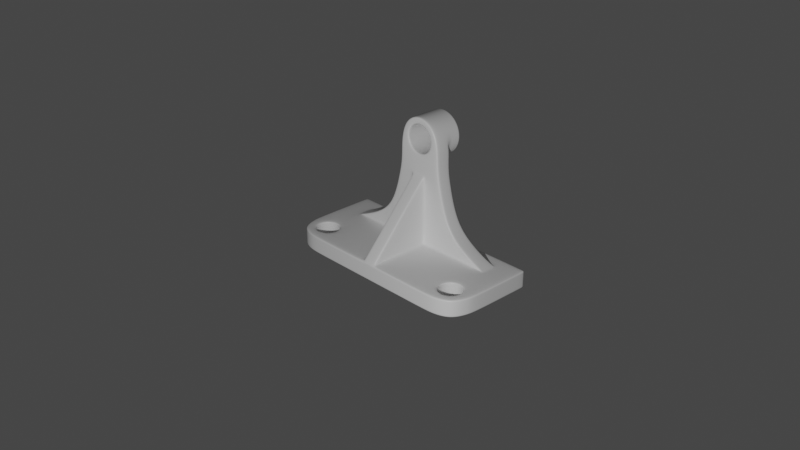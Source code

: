 # Source: metal-part-2.blend  (saved by Blender 2.83.21; exported with 4.5.12 LTS)
import bpy
from mathutils import Matrix  # noqa: F401  (used for matrix-valued properties, if any)

bpy.ops.wm.read_factory_settings(use_empty=True)
scene = bpy.context.scene
scene.name = 'Scene'

# ---- collections
col_collection = bpy.data.collections.new('Collection'); scene.collection.children.link(col_collection)
col_metal_part = bpy.data.collections.new('Metal Part'); scene.collection.children.link(col_metal_part)

# ---- materials (node trees are filled in below, after node groups)
mat_material = bpy.data.materials.new('Material')
mat_material.alpha_threshold = 0.0
mat_material.use_transparent_shadow = False
mat_material.line_color = (0.0, 0.0, 0.0, 1.0)

# ---- node groups
ng_auto_smooth = bpy.data.node_groups.new('Auto Smooth', 'GeometryNodeTree')
_s = ng_auto_smooth.interface.new_socket(name='Geometry', in_out='OUTPUT', socket_type='NodeSocketGeometry')
_s = ng_auto_smooth.interface.new_socket(name='Geometry', in_out='INPUT', socket_type='NodeSocketGeometry')
_s = ng_auto_smooth.interface.new_socket(name='Angle', in_out='INPUT', socket_type='NodeSocketFloat')
_s.subtype = 'ANGLE'
_s.min_value = 0.0
_s.max_value = 3.142
ng_auto_smooth.is_modifier = True
_N = ng_auto_smooth.nodes; _L = ng_auto_smooth.links
n0 = _N.new('NodeGroupOutput'); n0.name = 'Group Output'; n0.location = (480, -100)
n1 = _N.new('NodeGroupInput'); n1.name = 'Group Input'; n1.location = (-420, -300)
n2 = _N.new('NodeGroupInput'); n2.name = 'Group Input.001'; n2.location = (-60, -100)
n3 = _N.new('GeometryNodeSetShadeSmooth'); n3.name = 'Set Shade Smooth'; n3.location = (120, -100)
n3.domain = 'EDGE'
n4 = _N.new('GeometryNodeSetShadeSmooth'); n4.name = 'Set Shade Smooth.001'; n4.location = (300, -100)
n5 = _N.new('GeometryNodeInputMeshEdgeAngle'); n5.name = 'Edge Angle'; n5.location = (-420, -220)
n6 = _N.new('GeometryNodeInputEdgeSmooth'); n6.name = 'Is Edge Smooth'; n6.location = (-60, -160)
n7 = _N.new('GeometryNodeInputShadeSmooth'); n7.name = 'Is Face Smooth'; n7.location = (-240, -340)
n8 = _N.new('FunctionNodeBooleanMath'); n8.name = 'Boolean Math'; n8.location = (-60, -220)
n9 = _N.new('FunctionNodeCompare'); n9.name = 'Compare'; n9.location = (-240, -180)
n9.operation = 'LESS_EQUAL'
_L.new(n5.outputs[0], n9.inputs[0])
_L.new(n4.outputs[0], n0.inputs[0])
_L.new(n1.outputs[1], n9.inputs[1])
_L.new(n9.outputs[0], n8.inputs[0])
_L.new(n7.outputs[0], n8.inputs[1])
_L.new(n2.outputs[0], n3.inputs[0])
_L.new(n6.outputs[0], n3.inputs[1])
_L.new(n3.outputs[0], n4.inputs[0])
_L.new(n8.outputs[0], n3.inputs[2])
n0.is_active_output = True

# ---- material node trees
mat_material.use_nodes = True; mat_material.node_tree.nodes.clear()
_N = mat_material.node_tree.nodes; _L = mat_material.node_tree.links
n0 = _N.new('ShaderNodeOutputMaterial'); n0.name = 'Material Output'; n0.location = (300, 300)
n1 = _N.new('ShaderNodeBsdfPrincipled'); n1.name = 'Principled BSDF'; n1.location = (10, 300)
n1.distribution = 'GGX'
n1.subsurface_method = 'BURLEY'
n1.inputs[2].default_value = 0.4
n1.inputs[3].default_value = 1.45
n1.inputs[27].default_value = (0.0, 0.0, 0.0, 1.0)
n1.inputs[28].default_value = 1.0
_L.new(n1.outputs[0], n0.inputs[0])
n0.is_active_output = True

# ---- world
world_world = bpy.data.worlds.new('World'); scene.world = world_world
world_world.use_nodes = True; world_world.node_tree.nodes.clear()
_N = world_world.node_tree.nodes; _L = world_world.node_tree.links
n0 = _N.new('ShaderNodeOutputWorld'); n0.name = 'World Output'; n0.location = (300, 300)
n1 = _N.new('ShaderNodeBackground'); n1.name = 'Background'; n1.location = (10, 300)
n1.inputs[0].default_value = (0.05088, 0.05088, 0.05088, 1.0)
_L.new(n1.outputs[0], n0.inputs[0])
n0.is_active_output = True
world_world.color = (0.05088, 0.05088, 0.05088)
world_world.use_sun_shadow = False
world_world.sun_shadow_jitter_overblur = 0.0

# ---- cameras
cam_camera = bpy.data.cameras.new('Camera')
cam_camera.clip_end = 100.0
cam_camera.ortho_scale = 7.314

# ---- lights
light_light = bpy.data.lights.new('Light', 'POINT')
light_light.transmission_factor = 0.0
light_light.energy = 1000.0
light_light.shadow_soft_size = 0.1
light_light.shadow_maximum_resolution = 0.006
light_light.use_absolute_resolution = True

# ---- meshes
me_cube = bpy.data.meshes.new('Cube')
me_cube.from_pydata([(-2.39, 1.048, 0.4438), (-2.39, 1.048, -0.006271), (-1.897, 1.048, -0.006271), (-2.147, 1.048, -0.006271), (-2.387, 0.642, 0.4438), (-2.387, 0.642, -0.006271), (-1.901, 0.642, -0.006271), (-2.146, 0.642, -0.006271), (-1.242, 1.048, -0.006271), (-1.242, -0.6669, 0.4438), (-1.242, -0.4378, 0.4438), (-1.242, -0.2102, 0.4438), (-1.242, -0.6669, -0.006271), (-1.242, -0.4378, -0.006271), (-1.242, -0.2102, -0.006271), (-1.242, 0.642, -0.006271), (-0.1859, -0.7218, 0.5459), (-0.1858, -0.53, 0.6458), (-0.1859, 1.048, -0.006271), (-0.1859, 0.642, -0.006271), (-0.2018, -0.2316, -0.006271), (-0.425, 0.642, 2.713), (-0.1858, -0.192, 0.875), (-0.1859, 1.048, 1.366), (-2.72, 1.048, 0.4438), (-2.747, 1.048, 0.4173), (-2.747, 1.048, 0.02024), (-2.72, 1.048, -0.006271), (-2.72, -0.2031, 0.4438), (-2.747, -0.2039, 0.4173), (-1.913, -1.0, 0.4173), (-1.913, -0.9742, 0.4438), (-2.684, -0.4778, 0.4438), (-2.711, -0.4841, 0.4173), (-2.568, -0.8395, 0.4173), (-2.547, -0.8197, 0.4438), (-2.206, -0.9513, 0.4438), (-2.214, -0.9763, 0.4173), (-1.913, -0.9742, -0.006271), (-1.913, -1.0, 0.02024), (-2.747, -0.2039, 0.02024), (-2.72, -0.2031, -0.006271), (-2.214, -0.9763, 0.02024), (-2.206, -0.9513, -0.006271), (-2.568, -0.8395, 0.02024), (-2.547, -0.8197, -0.006271), (-2.711, -0.4841, 0.02024), (-2.684, -0.4778, -0.006271), (-2.477, -0.4288, 0.02024), (-2.506, -0.4357, -0.006271), (-2.506, -0.4357, 0.4438), (-2.477, -0.4288, 0.4173), (-2.402, -0.6855, -0.006271), (-2.379, -0.6641, 0.02024), (-2.379, -0.6641, 0.4173), (-2.402, -0.6855, 0.4438), (-2.144, -0.7616, 0.02024), (-2.153, -0.7891, -0.006271), (-2.153, -0.7891, 0.4438), (-2.144, -0.7616, 0.4173), (-2.397, -0.172, -0.006271), (-2.379, -0.1934, 0.02024), (-2.379, -0.1934, 0.4173), (-2.397, -0.172, 0.4438), (-1.889, -0.1731, -0.006271), (-1.909, -0.1934, 0.02024), (-1.909, -0.1934, 0.4173), (-1.889, -0.1731, 0.4438), (-2.144, -0.06726, -0.006271), (-2.144, -0.09596, 0.02024), (-2.144, -0.06726, 0.4438), (-2.144, -0.09596, 0.4173), (-1.811, -0.4288, 0.02024), (-1.782, -0.4292, -0.006271), (-1.782, -0.4292, 0.4438), (-1.811, -0.4288, 0.4173), (-1.886, -0.6786, -0.006271), (-1.909, -0.6641, 0.02024), (-1.909, -0.6641, 0.4173), (-1.886, -0.6786, 0.4438), (-1.894, 1.048, 0.4703), (-1.897, 1.074, 0.4438), (-2.125, 1.021, 0.4595), (-2.061, 1.048, 0.4703), (-2.173, 1.074, 0.4438), (-1.898, 0.642, 0.4703), (-1.901, 0.6155, 0.4438), (-2.747, 0.6419, 0.02024), (-2.72, 0.642, -0.006271), (-2.747, 0.6419, 0.4173), (-2.72, 0.642, 0.4438), (-2.125, 0.6685, 0.4597), (-2.172, 0.6154, 0.4438), (-2.062, 0.642, 0.4703), (-0.1859, -0.789, 0.6369), (-0.1594, -0.8067, 0.6569), (-1.242, -1.0, 0.4173), (-1.242, -0.9742, 0.4438), (-1.242, 0.6154, 0.4438), (-1.242, 0.642, 0.4703), (-1.242, 1.048, 0.4703), (-1.242, 1.074, 0.4438), (-1.242, -0.9742, -0.006271), (-1.242, -1.0, 0.02024), (-1.689, 0.6685, 0.6423), (-1.693, 0.642, 0.6028), (-1.687, 1.021, 0.6423), (-1.69, 1.048, 0.6029), (-0.9336, 0.642, 1.07), (-0.9637, 0.6685, 1.061), (-0.9325, 1.048, 1.072), (-0.9637, 1.021, 1.061), (-0.1859, 0.6154, 2.184), (-0.1594, 0.6241, 2.233), (-0.1935, 0.642, 2.28), (-0.2124, 0.642, 2.227), (-0.1859, 1.048, 2.227), (-0.1935, 1.048, 2.28), (-0.2124, 0.6154, 0.4438), (-0.1859, 0.6154, 0.4703), (-0.2124, 0.642, 0.4703), (-0.2124, -1.0, 0.4173), (-0.1594, -1.0, 0.4173), (-0.1594, -0.9822, 0.4635), (-0.1859, -0.9401, 0.4703), (-0.2124, -0.9741, 0.4438), (-0.1419, -0.4518, -0.006271), (-0.2029, -0.4558, -0.006271), (-0.6558, 1.048, 2.079), (-0.6881, 1.021, 2.084), (-0.6313, 1.021, 2.402), (-0.6036, 1.048, 2.402), (-0.4336, 0.642, 3.144), (-0.4049, 0.6685, 3.144), (-0.6036, 0.642, 2.402), (-0.6313, 0.6685, 2.402), (-0.6881, 0.6685, 2.084), (-0.6558, 0.642, 2.079), (-0.2124, -0.6703, -0.006271), (-0.1594, -0.6706, -0.006271), (-0.2123, -0.231, 0.4438), (-0.1857, -0.2292, 0.4703), (-0.2123, -0.4509, 0.4438), (-0.1858, -0.4616, 0.4703), (-0.1859, -0.6838, 0.4703), (-0.2124, -0.6703, 0.4438), (-0.1594, -1.0, 0.02024), (-0.2124, -1.0, 0.02024), (-0.2124, -0.9741, -0.006271), (-0.1594, -0.9735, -0.006271), (-0.1859, 1.074, 0.4438), (-0.1859, 1.048, 0.4703), (-0.2857, 0.6685, 3.43), (-0.306, 0.642, 3.45), (-0.2846, 0.6685, 2.855), (-0.3048, 0.642, 2.835), (-0.4064, 0.642, 3.55), (-0.4267, 0.6685, 3.57), (-0.6044, 0.6685, 3.143), (-0.5779, 0.642, 3.138), (-0.6044, 1.048, 3.143), (-0.5779, 1.048, 3.011), (-0.4267, 1.074, 3.57), (-0.425, 1.074, 2.713), (-0.4452, 1.048, 2.693), (-0.5757, 1.454, 3.143), (-0.6044, 1.427, 3.143), (-0.4064, 1.454, 3.55), (-0.4267, 1.427, 3.57), (-0.4048, 1.454, 2.734), (-0.425, 1.427, 2.713), (-0.4049, 1.427, 3.144), (-0.4336, 1.454, 3.144), (-0.306, 1.454, 3.45), (-0.2857, 1.427, 3.43), (-0.2846, 1.427, 2.855), (-0.3048, 1.454, 2.835), (-0.6111, 0.6685, 2.673), (-0.5843, 0.642, 2.673), (-0.6111, 1.021, 2.673), (-0.5843, 1.048, 2.673), (-0.2124, 0.642, 1.391), (-0.1859, 0.6154, 1.375), (-0.1594, -0.6161, 0.8668), (-0.1859, -0.6054, 0.8392), (-0.1594, -0.1451, 1.386), (-0.1859, -0.1491, 1.342), (-2.39, 1.435, 0.02024), (-2.39, 1.409, -0.006271), (-2.72, 1.409, -0.006271), (-2.747, 1.409, 0.02024), (-2.72, 1.435, 0.02024), (-2.72, 1.409, 0.4438), (-2.72, 1.435, 0.4173), (-2.747, 1.409, 0.4173), (-0.1859, 1.435, 0.4173), (-0.1859, 1.409, 0.4438), (-2.39, 1.435, 0.4173), (-2.39, 1.409, 0.4438), (-2.147, 1.409, 0.4438), (-2.147, 1.435, 0.4173), (-1.897, 1.409, 0.4438), (-1.897, 1.435, 0.4173), (-2.147, 1.435, 0.02024), (-2.147, 1.409, -0.006271), (-1.242, 1.435, 0.02024), (-1.242, 1.409, -0.006271), (-1.897, 1.409, -0.006271), (-1.897, 1.435, 0.02024), (-0.1859, 1.435, 0.02024), (-0.1859, 1.409, -0.006271), (-1.242, 1.409, 0.4438), (-1.242, 1.435, 0.4173), (-0.425, 1.382, 2.713), (-0.6044, 1.379, 3.143), (-0.4267, 1.382, 3.57), (-0.4049, 0.7333, 3.144), (-0.4049, 1.362, 3.144), (-0.2846, 1.362, 2.855), (-0.2846, 0.7333, 2.855), (-0.2857, 1.362, 3.43), (-0.2857, 0.7333, 3.43), (-2.477, -0.4288, 0.367), (-2.477, -0.4288, 0.07058), (-2.379, -0.1934, 0.367), (-2.379, -0.1934, 0.07058), (-2.379, -0.6641, 0.07058), (-2.379, -0.6641, 0.367), (-2.144, -0.7616, 0.367), (-2.144, -0.7616, 0.07058), (-1.909, -0.6641, 0.07058), (-1.909, -0.6641, 0.367), (-2.144, -0.09596, 0.07058), (-2.144, -0.09596, 0.367), (-1.909, -0.1934, 0.367), (-1.909, -0.1934, 0.07058), (-1.811, -0.4288, 0.367), (-1.811, -0.4288, 0.07058), (-0.2124, -1.0, 0.3777), (-0.2124, -1.0, 0.05989), (-0.1594, -1.0, 0.05989), (-0.1594, -1.0, 0.3777), (-2.72, 1.435, 0.3777), (-2.72, 1.435, 0.05989), (-2.747, 1.409, 0.3777), (-2.747, 1.409, 0.05989), (-2.747, 1.048, 0.05989), (-2.747, 1.048, 0.3777), (-2.747, 0.6419, 0.05989), (-2.747, 0.6419, 0.3777), (-2.711, -0.4841, 0.05989), (-2.711, -0.4841, 0.3777), (-2.747, -0.2039, 0.05989), (-2.747, -0.2039, 0.3777), (-1.913, -1.0, 0.3777), (-1.913, -1.0, 0.05989), (-2.214, -0.9763, 0.05989), (-2.214, -0.9763, 0.3777), (-1.242, -1.0, 0.3777), (-1.242, -1.0, 0.05989), (-2.568, -0.8395, 0.05989), (-2.568, -0.8395, 0.3777), (-2.39, 1.435, 0.3777), (-2.39, 1.435, 0.05989), (-2.147, 1.435, 0.3777), (-2.147, 1.435, 0.05989), (-0.1859, 1.435, 0.05989), (-0.1859, 1.435, 0.3777), (-1.242, 1.435, 0.3777), (-1.242, 1.435, 0.05989), (-1.897, 1.435, 0.05989), (-1.897, 1.435, 0.3777), (-0.6044, 1.218, 3.143), (-0.425, 1.233, 2.713), (-0.4267, 1.233, 3.57), (2.39, 1.048, 0.4438), (2.39, 1.048, -0.006271), (1.897, 1.048, -0.006271), (2.147, 1.048, -0.006271), (2.387, 0.642, 0.4438), (2.387, 0.642, -0.006271), (1.901, 0.642, -0.006271), (2.146, 0.642, -0.006271), (1.242, 1.048, -0.006271), (1.242, -0.6669, 0.4438), (1.242, -0.4378, 0.4438), (1.242, -0.2102, 0.4438), (1.242, -0.6669, -0.006271), (1.242, -0.4378, -0.006271), (1.242, -0.2102, -0.006271), (1.242, 0.642, -0.006271), (0.1859, -0.7218, 0.5459), (0.1858, -0.53, 0.6458), (0.1859, 1.048, -0.006271), (0.1859, 0.642, -0.006271), (0.2018, -0.2316, -0.006271), (0.0, 1.048, -0.006271), (0.0, -0.2332, -0.006271), (0.0, -0.672, -0.006271), (0.0, 0.6419, -0.006271), (0.0, 0.6419, 2.541), (0.425, 0.642, 2.713), (0.1858, -0.192, 0.875), (0.0, -0.6161, 0.8668), (0.0, -0.1451, 1.386), (0.0, -0.8228, 0.6391), (0.0, 1.048, 1.358), (0.1859, 1.048, 1.366), (2.72, 1.048, 0.4438), (2.747, 1.048, 0.4173), (2.747, 1.048, 0.02024), (2.72, 1.048, -0.006271), (2.72, -0.2031, 0.4438), (2.747, -0.2039, 0.4173), (1.913, -1.0, 0.4173), (1.913, -0.9742, 0.4438), (2.684, -0.4778, 0.4438), (2.711, -0.4841, 0.4173), (2.568, -0.8395, 0.4173), (2.547, -0.8197, 0.4438), (2.206, -0.9513, 0.4438), (2.214, -0.9763, 0.4173), (1.913, -0.9742, -0.006271), (1.913, -1.0, 0.02024), (2.747, -0.2039, 0.02024), (2.72, -0.2031, -0.006271), (2.214, -0.9763, 0.02024), (2.206, -0.9513, -0.006271), (2.568, -0.8395, 0.02024), (2.547, -0.8197, -0.006271), (2.711, -0.4841, 0.02024), (2.684, -0.4778, -0.006271), (2.477, -0.4288, 0.02024), (2.506, -0.4357, -0.006271), (2.506, -0.4357, 0.4438), (2.477, -0.4288, 0.4173), (2.402, -0.6855, -0.006271), (2.379, -0.6641, 0.02024), (2.379, -0.6641, 0.4173), (2.402, -0.6855, 0.4438), (2.144, -0.7616, 0.02024), (2.153, -0.7891, -0.006271), (2.153, -0.7891, 0.4438), (2.144, -0.7616, 0.4173), (2.397, -0.172, -0.006271), (2.379, -0.1934, 0.02024), (2.379, -0.1934, 0.4173), (2.397, -0.172, 0.4438), (1.889, -0.1731, -0.006271), (1.909, -0.1934, 0.02024), (1.909, -0.1934, 0.4173), (1.889, -0.1731, 0.4438), (2.144, -0.06726, -0.006271), (2.144, -0.09596, 0.02024), (2.144, -0.06726, 0.4438), (2.144, -0.09596, 0.4173), (1.811, -0.4288, 0.02024), (1.782, -0.4292, -0.006271), (1.782, -0.4292, 0.4438), (1.811, -0.4288, 0.4173), (1.886, -0.6786, -0.006271), (1.909, -0.6641, 0.02024), (1.909, -0.6641, 0.4173), (1.886, -0.6786, 0.4438), (1.894, 1.048, 0.4703), (1.897, 1.074, 0.4438), (2.125, 1.021, 0.4595), (2.061, 1.048, 0.4703), (2.173, 1.074, 0.4438), (1.898, 0.642, 0.4703), (1.901, 0.6155, 0.4438), (2.747, 0.6419, 0.02024), (2.72, 0.642, -0.006271), (2.747, 0.6419, 0.4173), (2.72, 0.642, 0.4438), (2.125, 0.6685, 0.4597), (2.172, 0.6154, 0.4438), (2.062, 0.642, 0.4703), (0.1859, -0.789, 0.6369), (0.1594, -0.8067, 0.6569), (1.242, -1.0, 0.4173), (1.242, -0.9742, 0.4438), (1.242, 0.6154, 0.4438), (1.242, 0.642, 0.4703), (1.242, 1.048, 0.4703), (1.242, 1.074, 0.4438), (1.242, -0.9742, -0.006271), (1.242, -1.0, 0.02024), (1.689, 0.6685, 0.6423), (1.693, 0.642, 0.6028), (1.687, 1.021, 0.6423), (1.69, 1.048, 0.6029), (0.9336, 0.642, 1.07), (0.9637, 0.6685, 1.061), (0.9325, 1.048, 1.072), (0.9637, 1.021, 1.061), (0.1859, 0.6154, 2.184), (0.1594, 0.6241, 2.233), (0.1935, 0.642, 2.28), (0.2124, 0.642, 2.227), (0.1859, 1.048, 2.227), (0.1935, 1.048, 2.28), (0.2124, 0.6154, 0.4438), (0.1859, 0.6154, 0.4703), (0.2124, 0.642, 0.4703), (0.2124, -1.0, 0.4173), (0.1594, -1.0, 0.4173), (0.1594, -0.9822, 0.4635), (0.1859, -0.9401, 0.4703), (0.2124, -0.9741, 0.4438), (0.1419, -0.4518, -0.006271), (0.2029, -0.4558, -0.006271), (0.6558, 1.048, 2.079), (0.6881, 1.021, 2.084), (0.6313, 1.021, 2.402), (0.6036, 1.048, 2.402), (0.4336, 0.642, 3.144), (0.4049, 0.6685, 3.144), (0.6036, 0.642, 2.402), (0.6313, 0.6685, 2.402), (0.6881, 0.6685, 2.084), (0.6558, 0.642, 2.079), (0.2124, -0.6703, -0.006271), (0.1594, -0.6706, -0.006271), (0.2123, -0.231, 0.4438), (0.1857, -0.2292, 0.4703), (0.2123, -0.4509, 0.4438), (0.1858, -0.4616, 0.4703), (0.1859, -0.6838, 0.4703), (0.2124, -0.6703, 0.4438), (0.1594, -1.0, 0.02024), (0.2124, -1.0, 0.02024), (0.2124, -0.9741, -0.006271), (0.1594, -0.9735, -0.006271), (0.1859, 1.074, 0.4438), (0.1859, 1.048, 0.4703), (0.2857, 0.6685, 3.43), (0.306, 0.642, 3.45), (0.2846, 0.6685, 2.855), (0.3048, 0.642, 2.835), (0.0, 0.6419, 3.578), (0.0, 0.6685, 3.55), (0.0, -0.9822, 0.4635), (0.0, -1.0, 0.4173), (0.0, -1.0, 0.02024), (0.0, -0.9735, -0.006271), (0.0, 1.074, 0.4438), (0.0, 1.048, 0.4703), (0.0, 1.048, 2.227), (0.0, 1.048, 2.28), (0.0, 0.6419, 2.28), (0.0, 0.6241, 2.233), (0.4064, 0.642, 3.55), (0.4267, 0.6685, 3.57), (0.6044, 0.6685, 3.143), (0.5779, 0.642, 3.138), (0.6044, 1.048, 3.143), (0.5779, 1.048, 3.011), (0.4267, 1.074, 3.57), (0.0, 0.6685, 3.749), (0.0, 0.6419, 3.72), (0.0, 1.074, 3.749), (0.0, 0.6685, 2.74), (0.0, 0.6419, 2.711), (0.425, 1.074, 2.713), (0.4452, 1.048, 2.693), (0.0, 1.048, 2.513), (0.0, 1.074, 2.541), (0.5757, 1.454, 3.143), (0.6044, 1.427, 3.143), (0.4064, 1.454, 3.55), (0.4267, 1.427, 3.57), (0.0, 1.454, 3.72), (0.0, 1.427, 3.749), (0.4048, 1.454, 2.734), (0.425, 1.427, 2.713), (0.0, 1.427, 2.541), (0.0, 1.454, 2.57), (0.4049, 1.427, 3.144), (0.4336, 1.454, 3.144), (0.306, 1.454, 3.45), (0.2857, 1.427, 3.43), (0.0, 1.427, 3.55), (0.0, 1.454, 3.578), (0.2846, 1.427, 2.855), (0.3048, 1.454, 2.835), (0.0, 1.454, 2.711), (0.0, 1.427, 2.74), (0.6111, 0.6685, 2.673), (0.5843, 0.642, 2.673), (0.6111, 1.021, 2.673), (0.5843, 1.048, 2.673), (0.2124, 0.642, 1.391), (0.1859, 0.6154, 1.375), (0.1594, -0.6161, 0.8668), (0.1859, -0.6054, 0.8392), (0.1594, -0.1451, 1.386), (0.1859, -0.1491, 1.342), (2.39, 1.435, 0.02024), (2.39, 1.409, -0.006271), (2.72, 1.409, -0.006271), (2.747, 1.409, 0.02024), (2.72, 1.435, 0.02024), (2.72, 1.409, 0.4438), (2.72, 1.435, 0.4173), (2.747, 1.409, 0.4173), (0.1859, 1.435, 0.4173), (0.1859, 1.409, 0.4438), (0.0, 1.435, 0.4173), (0.0, 1.409, 0.4438), (0.0, 1.409, -0.006271), (0.0, 1.435, 0.02024), (2.39, 1.435, 0.4173), (2.39, 1.409, 0.4438), (2.147, 1.409, 0.4438), (2.147, 1.435, 0.4173), (1.897, 1.409, 0.4438), (1.897, 1.435, 0.4173), (2.147, 1.435, 0.02024), (2.147, 1.409, -0.006271), (1.242, 1.435, 0.02024), (1.242, 1.409, -0.006271), (1.897, 1.409, -0.006271), (1.897, 1.435, 0.02024), (0.1859, 1.435, 0.02024), (0.1859, 1.409, -0.006271), (1.242, 1.409, 0.4438), (1.242, 1.435, 0.4173), (0.0, 1.382, 2.541), (0.425, 1.382, 2.713), (0.6044, 1.379, 3.143), (0.0, 1.382, 3.749), (0.4267, 1.382, 3.57), (0.4049, 0.7333, 3.144), (0.4049, 1.362, 3.144), (0.2846, 1.362, 2.855), (0.2846, 0.7333, 2.855), (0.2857, 1.362, 3.43), (0.2857, 0.7333, 3.43), (0.0, 0.7333, 3.55), (0.0, 1.362, 3.55), (0.0, 1.362, 2.74), (0.0, 0.7333, 2.74), (2.477, -0.4288, 0.367), (2.477, -0.4288, 0.07058), (2.379, -0.1934, 0.367), (2.379, -0.1934, 0.07058), (2.379, -0.6641, 0.07058), (2.379, -0.6641, 0.367), (2.144, -0.7616, 0.367), (2.144, -0.7616, 0.07058), (1.909, -0.6641, 0.07058), (1.909, -0.6641, 0.367), (2.144, -0.09596, 0.07058), (2.144, -0.09596, 0.367), (1.909, -0.1934, 0.367), (1.909, -0.1934, 0.07058), (1.811, -0.4288, 0.367), (1.811, -0.4288, 0.07058), (0.2124, -1.0, 0.3777), (0.2124, -1.0, 0.05989), (0.1594, -1.0, 0.05989), (0.1594, -1.0, 0.3777), (2.72, 1.435, 0.3777), (2.72, 1.435, 0.05989), (2.747, 1.409, 0.3777), (2.747, 1.409, 0.05989), (2.747, 1.048, 0.05989), (2.747, 1.048, 0.3777), (2.747, 0.6419, 0.05989), (2.747, 0.6419, 0.3777), (2.711, -0.4841, 0.05989), (2.711, -0.4841, 0.3777), (2.747, -0.2039, 0.05989), (2.747, -0.2039, 0.3777), (1.913, -1.0, 0.3777), (1.913, -1.0, 0.05989), (2.214, -0.9763, 0.05989), (2.214, -0.9763, 0.3777), (1.242, -1.0, 0.3777), (1.242, -1.0, 0.05989), (2.568, -0.8395, 0.05989), (2.568, -0.8395, 0.3777), (0.0, -1.0, 0.3777), (0.0, -1.0, 0.05989), (2.39, 1.435, 0.3777), (2.39, 1.435, 0.05989), (2.147, 1.435, 0.3777), (2.147, 1.435, 0.05989), (0.1859, 1.435, 0.05989), (0.1859, 1.435, 0.3777), (0.0, 1.435, 0.05989), (0.0, 1.435, 0.3777), (1.242, 1.435, 0.3777), (1.242, 1.435, 0.05989), (1.897, 1.435, 0.05989), (1.897, 1.435, 0.3777), (0.6044, 1.218, 3.143), (0.425, 1.233, 2.713), (0.0, 1.233, 3.749), (0.0, 1.233, 2.541), (0.4267, 1.233, 3.57)], [], [(5, 60, 41, 88), (103, 259, 255, 39), (35, 55, 50, 32), (18, 8, 206, 210), (9, 79, 31, 97), (262, 197, 200, 264), (222, 224, 62, 51), (4, 0, 24, 90), (43, 57, 76, 38), (0, 84, 199, 198), (63, 4, 90, 28), (70, 92, 4, 63), (64, 6, 15, 14), (69, 65, 235, 232), (10, 74, 79, 9), (7, 68, 60, 5), (72, 77, 230, 237), (258, 96, 30, 254), (36, 58, 55, 35), (224, 233, 71, 62), (47, 49, 52, 45), (39, 255, 256, 42), (24, 0, 198, 192), (38, 76, 12, 102), (45, 52, 57, 43), (95, 305, 303, 183), (77, 56, 229, 230), (212, 195, 267, 268), (19, 18, 296, 299), (61, 69, 232, 225), (81, 101, 211, 201), (31, 79, 58, 36), (80, 83, 107), (442, 305, 95, 123), (143, 17, 22, 141), (14, 20, 127, 13), (3, 7, 5, 1), (20, 19, 299, 297), (2, 6, 7, 3), (67, 11, 98, 86), (44, 260, 250, 46), (40, 252, 248, 87), (6, 64, 68, 7), (63, 28, 32, 50), (13, 127, 138, 12), (100, 110, 23, 151), (130, 135, 177, 179), (104, 109, 111, 106), (11, 140, 118, 98), (124, 94, 16, 144), (10, 9, 145, 142), (144, 16, 17, 143), (15, 19, 20, 14), (99, 120, 181, 108), (18, 19, 15, 8), (583, 443, 122, 241), (1, 27, 189, 188), (76, 73, 13, 12), (6, 2, 8, 15), (93, 85, 105), (41, 60, 49, 47), (233, 234, 66, 71), (67, 86, 92, 70), (74, 10, 11, 67), (73, 64, 14, 13), (3, 1, 188, 204), (23, 110, 128, 116), (108, 181, 115, 137), (104, 106, 82, 91), (187, 263, 265, 203), (84, 81, 201, 199), (126, 127, 20, 297), (92, 84, 0, 4), (213, 214, 166, 170), (117, 131, 180, 164), (178, 21, 159), (214, 215, 168, 166), (306, 23, 116, 448), (185, 304, 451, 113), (179, 177, 158, 160), (541, 487, 175, 218), (462, 542, 219, 154), (483, 173, 167, 472), (176, 486, 477, 169), (172, 176, 169, 165), (162, 157, 459, 461), (149, 139, 298, 445), (173, 172, 165, 167), (215, 531, 473, 168), (463, 155, 21, 300), (155, 132, 159, 21), (132, 153, 156, 159), (153, 440, 460, 156), (141, 22, 182, 119), (114, 450, 300, 21), (599, 274, 162, 461), (164, 180, 161), (183, 303, 304, 185), (528, 213, 170, 476), (16, 94, 184, 17), (134, 114, 21, 178), (150, 446, 509, 196), (22, 17, 184, 186), (10, 142, 140, 11), (109, 136, 129, 111), (444, 584, 240, 146), (9, 97, 125, 145), (186, 112, 182, 22), (101, 150, 196, 211), (449, 117, 164, 466), (209, 266, 591, 511), (269, 266, 209, 205), (193, 242, 244, 194), (208, 270, 269, 205), (2, 3, 204, 207), (296, 18, 210, 510), (1, 5, 88, 27), (100, 80, 107, 110), (87, 248, 246, 26), (447, 151, 23, 306), (85, 99, 108, 105), (8, 2, 207, 206), (12, 138, 148, 102), (82, 83, 84), (91, 92, 93), (112, 113, 114, 115), (118, 119, 120), (121, 122, 123, 124, 125), (128, 129, 130, 131), (134, 135, 136, 137), (146, 147, 148, 149), (162, 160, 158, 157), (189, 190, 191), (192, 193, 194), (151, 447, 446, 150), (43, 38, 39, 42), (31, 36, 37, 30), (45, 43, 42, 44), (47, 45, 44, 46), (35, 32, 33, 34), (41, 47, 46, 40), (32, 28, 29, 33), (88, 41, 40, 87), (90, 24, 25, 89), (149, 445, 444, 146), (97, 31, 30, 96), (61, 48, 49, 60), (55, 58, 59, 54), (53, 56, 57, 52), (69, 61, 60, 68), (63, 50, 51, 62), (65, 69, 68, 64), (67, 70, 71, 66), (48, 53, 52, 49), (77, 72, 73, 76), (79, 74, 75, 78), (56, 77, 76, 57), (58, 79, 78, 59), (70, 63, 62, 71), (72, 65, 64, 73), (74, 67, 66, 75), (91, 82, 84, 92), (83, 80, 81, 84), (36, 35, 34, 37), (50, 55, 54, 51), (194, 25, 24, 192), (27, 88, 87, 26), (28, 90, 89, 29), (99, 85, 86, 98), (85, 93, 92, 86), (182, 112, 115, 181), (125, 97, 96, 121), (120, 99, 98, 118), (80, 100, 101, 81), (38, 102, 103, 39), (117, 449, 448, 116), (82, 106, 107, 83), (109, 104, 105, 108), (104, 91, 93, 105), (111, 129, 128, 110), (114, 134, 137, 115), (135, 130, 129, 136), (136, 109, 108, 137), (106, 111, 110, 107), (184, 94, 95, 183), (100, 151, 150, 101), (102, 148, 147, 103), (119, 182, 181, 120), (145, 125, 124, 144), (168, 473, 472, 167), (157, 158, 159, 156), (178, 159, 158, 177), (139, 149, 148, 138), (141, 119, 118, 140), (126, 139, 138, 127), (459, 157, 156, 460), (143, 141, 140, 142), (450, 114, 113, 451), (131, 117, 116, 128), (142, 145, 144, 143), (442, 123, 122, 443), (121, 96, 258, 238), (180, 131, 130, 179), (166, 168, 167, 165), (160, 163, 164, 161), (163, 467, 466, 164), (153, 132, 133, 152), (440, 153, 152, 441), (155, 463, 462, 154), (132, 155, 154, 133), (165, 169, 170, 166), (169, 477, 476, 170), (172, 173, 174, 171), (173, 483, 482, 174), (171, 175, 176, 172), (175, 487, 486, 176), (134, 178, 177, 135), (161, 180, 179, 160), (94, 124, 123, 95), (186, 184, 183, 185), (112, 186, 185, 113), (188, 189, 191, 187), (242, 193, 197, 262), (196, 509, 508, 195), (198, 199, 200, 197), (192, 198, 197, 193), (199, 201, 202, 200), (204, 188, 187, 203), (206, 207, 208, 205), (207, 204, 203, 208), (210, 206, 205, 209), (201, 211, 212, 202), (211, 196, 195, 212), (510, 210, 209, 511), (26, 190, 189, 27), (26, 246, 245, 190), (133, 216, 221, 152), (274, 215, 214, 272), (272, 214, 213, 273), (218, 175, 171, 217), (220, 174, 482, 540), (152, 221, 539, 441), (217, 171, 174, 220), (217, 220, 221, 216), (220, 540, 539, 221), (541, 218, 219, 542), (218, 217, 216, 219), (154, 219, 216, 133), (236, 231, 78, 75), (56, 53, 226, 229), (234, 236, 75, 66), (228, 227, 54, 59), (227, 222, 51, 54), (231, 228, 59, 78), (65, 72, 237, 235), (48, 61, 225, 223), (231, 236, 237, 230), (233, 224, 225, 232), (236, 234, 235, 237), (227, 228, 229, 226), (224, 222, 223, 225), (228, 231, 230, 229), (234, 233, 232, 235), (222, 227, 226, 223), (53, 48, 223, 226), (126, 297, 298, 139), (249, 89, 25, 247), (247, 25, 194, 244), (239, 259, 103, 147), (253, 29, 89, 249), (243, 191, 190, 245), (271, 202, 212, 268), (267, 195, 508, 592), (191, 243, 263, 187), (203, 265, 270, 208), (121, 238, 241, 122), (251, 33, 29, 253), (261, 34, 33, 251), (264, 200, 202, 271), (42, 256, 260, 44), (46, 250, 252, 40), (257, 37, 34, 261), (254, 30, 37, 257), (247, 244, 245, 246), (243, 245, 244, 242), (239, 240, 241, 238), (249, 247, 246, 248), (271, 268, 269, 270), (242, 262, 263, 243), (267, 592, 591, 266), (266, 269, 268, 267), (583, 241, 240, 584), (262, 264, 265, 263), (259, 239, 238, 258), (253, 249, 248, 252), (251, 253, 252, 250), (264, 271, 270, 265), (258, 254, 255, 259), (261, 251, 250, 260), (257, 261, 260, 256), (254, 257, 256, 255), (239, 147, 146, 240), (600, 273, 213, 528), (467, 163, 273, 600), (160, 272, 273, 163), (162, 274, 272, 160), (531, 215, 274, 599), (280, 372, 325, 344), (387, 323, 576, 580), (319, 316, 334, 339), (293, 525, 521, 283), (284, 381, 315, 363), (585, 587, 515, 512), (543, 335, 346, 545), (279, 374, 308, 275), (327, 322, 360, 341), (275, 513, 514, 368), (347, 312, 374, 279), (354, 347, 279, 376), (348, 289, 290, 281), (353, 553, 556, 349), (285, 284, 363, 358), (282, 280, 344, 352), (356, 558, 551, 361), (579, 575, 314, 380), (320, 319, 339, 342), (545, 346, 355, 554), (331, 329, 336, 333), (323, 326, 577, 576), (308, 503, 513, 275), (322, 386, 287, 360), (329, 327, 341, 336), (379, 494, 303, 305), (361, 551, 550, 340), (527, 593, 590, 506), (294, 299, 296, 293), (345, 546, 553, 353), (365, 516, 526, 385), (315, 320, 342, 363), (364, 391, 367), (442, 407, 379, 305), (427, 425, 302, 292), (289, 288, 411, 295), (278, 276, 280, 282), (295, 297, 299, 294), (277, 278, 282, 281), (351, 370, 382, 286), (328, 330, 571, 581), (324, 371, 569, 573), (281, 282, 352, 348), (347, 334, 316, 312), (288, 287, 422, 411), (384, 435, 307, 394), (414, 490, 488, 419), (388, 390, 395, 393), (286, 382, 402, 424), (408, 428, 291, 378), (285, 426, 429, 284), (428, 427, 292, 291), (290, 289, 295, 294), (383, 392, 492, 404), (293, 283, 290, 294), (583, 562, 406, 443), (276, 499, 500, 311), (360, 287, 288, 357), (281, 290, 283, 277), (377, 389, 369), (325, 331, 333, 344), (554, 355, 350, 555), (351, 354, 376, 370), (358, 351, 286, 285), (357, 288, 289, 348), (278, 519, 499, 276), (307, 400, 412, 394), (392, 421, 399, 492), (388, 375, 366, 390), (498, 518, 588, 586), (368, 514, 516, 365), (410, 297, 295, 411), (376, 279, 275, 368), (529, 475, 469, 530), (401, 465, 491, 415), (489, 455, 301), (530, 469, 471, 532), (306, 448, 400, 307), (496, 397, 451, 304), (490, 456, 454, 488), (541, 535, 484, 487), (462, 438, 536, 542), (483, 472, 470, 480), (485, 474, 477, 486), (479, 468, 474, 485), (458, 461, 459, 453), (433, 445, 298, 423), (480, 470, 468, 479), (532, 471, 473, 531), (463, 300, 301, 439), (439, 301, 455, 416), (416, 455, 452, 437), (437, 452, 460, 440), (425, 403, 493, 302), (398, 301, 300, 450), (599, 461, 458, 601), (465, 457, 491), (494, 496, 304, 303), (528, 476, 475, 529), (291, 292, 495, 378), (418, 489, 301, 398), (434, 507, 509, 446), (302, 497, 495, 292), (285, 286, 424, 426), (393, 395, 413, 420), (444, 430, 561, 584), (284, 429, 409, 381), (497, 302, 493, 396), (385, 526, 507, 434), (449, 466, 465, 401), (524, 511, 591, 589), (594, 520, 524, 589), (504, 505, 565, 563), (523, 520, 594, 595), (277, 522, 519, 278), (296, 510, 525, 293), (276, 311, 372, 280), (384, 394, 391, 364), (371, 310, 567, 569), (447, 306, 307, 435), (369, 389, 392, 383), (283, 521, 522, 277), (287, 386, 432, 422), (366, 368, 367), (375, 377, 376), (396, 399, 398, 397), (402, 404, 403), (405, 409, 408, 407, 406), (412, 415, 414, 413), (418, 421, 420, 419), (430, 433, 432, 431), (458, 453, 454, 456), (500, 502, 501), (503, 505, 504), (435, 434, 446, 447), (327, 326, 323, 322), (315, 314, 321, 320), (329, 328, 326, 327), (331, 330, 328, 329), (319, 318, 317, 316), (325, 324, 330, 331), (316, 317, 313, 312), (372, 371, 324, 325), (374, 373, 309, 308), (433, 430, 444, 445), (381, 380, 314, 315), (345, 344, 333, 332), (339, 338, 343, 342), (337, 336, 341, 340), (353, 352, 344, 345), (347, 346, 335, 334), (349, 348, 352, 353), (351, 350, 355, 354), (332, 333, 336, 337), (361, 360, 357, 356), (363, 362, 359, 358), (340, 341, 360, 361), (342, 343, 362, 363), (354, 355, 346, 347), (356, 357, 348, 349), (358, 359, 350, 351), (375, 376, 368, 366), (367, 368, 365, 364), (320, 321, 318, 319), (334, 335, 338, 339), (505, 503, 308, 309), (311, 310, 371, 372), (312, 313, 373, 374), (383, 382, 370, 369), (369, 370, 376, 377), (493, 492, 399, 396), (409, 405, 380, 381), (404, 402, 382, 383), (364, 365, 385, 384), (322, 323, 387, 386), (401, 400, 448, 449), (366, 367, 391, 390), (393, 392, 389, 388), (388, 389, 377, 375), (395, 394, 412, 413), (398, 399, 421, 418), (419, 420, 413, 414), (420, 421, 392, 393), (390, 391, 394, 395), (495, 494, 379, 378), (384, 385, 434, 435), (386, 387, 431, 432), (403, 404, 492, 493), (429, 428, 408, 409), (471, 470, 472, 473), (453, 452, 455, 454), (489, 488, 454, 455), (423, 422, 432, 433), (425, 424, 402, 403), (410, 411, 422, 423), (459, 460, 452, 453), (427, 426, 424, 425), (450, 451, 397, 398), (415, 412, 400, 401), (426, 427, 428, 429), (442, 443, 406, 407), (405, 559, 579, 380), (491, 490, 414, 415), (469, 468, 470, 471), (456, 457, 465, 464), (464, 465, 466, 467), (437, 436, 417, 416), (440, 441, 436, 437), (439, 438, 462, 463), (416, 417, 438, 439), (468, 469, 475, 474), (474, 475, 476, 477), (479, 478, 481, 480), (480, 481, 482, 483), (478, 479, 485, 484), (484, 485, 486, 487), (418, 419, 488, 489), (457, 456, 490, 491), (378, 379, 407, 408), (497, 496, 494, 495), (396, 397, 496, 497), (499, 498, 502, 500), (563, 585, 512, 504), (507, 506, 508, 509), (513, 512, 515, 514), (503, 504, 512, 513), (514, 515, 517, 516), (519, 518, 498, 499), (521, 520, 523, 522), (522, 523, 518, 519), (525, 524, 520, 521), (516, 517, 527, 526), (526, 527, 506, 507), (510, 511, 524, 525), (310, 311, 500, 501), (310, 501, 566, 567), (417, 436, 538, 533), (601, 597, 530, 532), (597, 598, 529, 530), (535, 534, 478, 484), (537, 540, 482, 481), (436, 441, 539, 538), (534, 537, 481, 478), (534, 533, 538, 537), (537, 538, 539, 540), (541, 542, 536, 535), (535, 536, 533, 534), (438, 417, 533, 536), (557, 359, 362, 552), (340, 550, 547, 337), (555, 350, 359, 557), (549, 343, 338, 548), (548, 338, 335, 543), (552, 362, 343, 549), (349, 556, 558, 356), (332, 544, 546, 345), (552, 551, 558, 557), (554, 553, 546, 545), (557, 558, 556, 555), (548, 547, 550, 549), (545, 546, 544, 543), (549, 550, 551, 552), (555, 556, 553, 554), (543, 544, 547, 548), (337, 547, 544, 332), (410, 423, 298, 297), (570, 568, 309, 373), (568, 565, 505, 309), (560, 431, 387, 580), (574, 570, 373, 313), (564, 566, 501, 502), (596, 593, 527, 517), (590, 592, 508, 506), (502, 498, 586, 564), (518, 523, 595, 588), (405, 406, 562, 559), (572, 574, 313, 317), (582, 572, 317, 318), (587, 596, 517, 515), (326, 328, 581, 577), (330, 324, 573, 571), (578, 582, 318, 321), (575, 578, 321, 314), (568, 567, 566, 565), (564, 563, 565, 566), (560, 559, 562, 561), (570, 569, 567, 568), (596, 595, 594, 593), (563, 564, 586, 585), (590, 589, 591, 592), (589, 590, 593, 594), (583, 584, 561, 562), (585, 586, 588, 587), (580, 579, 559, 560), (574, 573, 569, 570), (572, 571, 573, 574), (587, 588, 595, 596), (579, 580, 576, 575), (582, 581, 571, 572), (578, 577, 581, 582), (575, 576, 577, 578), (560, 561, 430, 431), (600, 528, 529, 598), (467, 600, 598, 464), (456, 464, 598, 597), (458, 456, 597, 601), (531, 599, 601, 532)])
me_cube.polygons.foreach_set('use_smooth', [True] * 614)
_uv = me_cube.uv_layers.new(name='UVMap')
_uv.uv.foreach_set('vector', [0.1482, 0.5448, 0.1473, 0.6465, 0.1267, 0.6504, 0.1267, 0.5448, 0.3897, 0.9216, 0.4117, 0.9216, 0.4117, 0.9468, 0.3897, 0.9468, 0.861, 0.7243, 0.8529, 0.7103, 0.8596, 0.6795, 0.871, 0.6847, 0.2356, 0.5, 0.2038, 0.5, 0.2038, 0.5, 0.2356, 0.5, 0.7966, 0.7083, 0.8207, 0.7098, 0.8218, 0.7468, 0.7966, 0.7468, 0.5883, 0.2725, 0.6103, 0.2725, 0.6103, 0.2886, 0.5883, 0.2885, 0.0, 0.0, 0.0, 0.0, 0.0, 0.0, 0.0, 0.0, 0.8522, 0.5448, 0.8525, 0.5, 0.8733, 0.5, 0.8733, 0.5448, 0.1597, 0.7427, 0.1629, 0.7235, 0.1799, 0.7099, 0.1782, 0.7468, 0.8525, 0.5, 0.8381, 0.5, 0.8364, 0.5, 0.8525, 0.5, 0.8527, 0.6465, 0.8522, 0.5448, 0.8733, 0.5448, 0.8733, 0.6504, 0.8366, 0.6334, 0.8382, 0.5481, 0.8522, 0.5448, 0.8527, 0.6465, 0.1792, 0.6458, 0.1792, 0.5448, 0.2037, 0.5355, 0.2034, 0.6189, 0.0, 0.0, 0.0, 0.0, 0.0, 0.0, 0.0, 0.0, 0.7948, 0.6781, 0.8143, 0.6786, 0.8208, 0.7098, 0.7966, 0.7083, 0.1631, 0.5448, 0.1634, 0.6334, 0.1473, 0.6465, 0.1482, 0.5448, 0.0, 0.0, 0.0, 0.0, 0.0, 0.0, 0.0, 0.0, 0.5883, 0.9216, 0.6103, 0.9216, 0.6103, 0.9468, 0.5883, 0.9468, 0.8403, 0.7427, 0.8371, 0.7235, 0.8529, 0.7103, 0.861, 0.7243, 0.0, 0.0, 0.0, 0.0, 0.0, 0.0, 0.0, 0.0, 0.129, 0.6847, 0.1404, 0.6795, 0.1471, 0.7103, 0.139, 0.7243, 0.3897, 0.9468, 0.4117, 0.9468, 0.4117, 0.9657, 0.3897, 0.9657, 0.8733, 0.5, 0.8525, 0.5, 0.8525, 0.5, 0.8733, 0.5, 0.1782, 0.7468, 0.1793, 0.7096, 0.2034, 0.7009, 0.2034, 0.7462, 0.139, 0.7243, 0.1471, 0.7103, 0.1629, 0.7235, 0.1597, 0.7427, 0.6413, 0.8476, 0.6385, 0.8393, 0.6542, 0.7976, 0.6573, 0.8077, 0.0, 0.0, 0.0, 0.0, 0.0, 0.0, 0.0, 0.0, 0.6103, 0.3285, 0.6103, 0.3605, 0.5883, 0.3605, 0.5883, 0.3285, 0.2356, 0.5235, 0.2356, 0.5, 0.25, 0.5, 0.25, 0.518, 0.0, 0.0, 0.0, 0.0, 0.0, 0.0, 0.0, 0.0, 0.625, 0.3039, 0.625, 0.3284, 0.625, 0.3284, 0.625, 0.3039, 0.8218, 0.7468, 0.8201, 0.7099, 0.8371, 0.7235, 0.8403, 0.7427, 0.625, 0.3039, 0.625, 0.2937, 0.625, 0.3039, 0.6264, 0.8714, 0.6385, 0.8393, 0.6413, 0.8476, 0.6265, 0.8845, 0.7573, 0.6855, 0.7132, 0.74, 0.7339, 0.6779, 0.7626, 0.6528, 0.2034, 0.6189, 0.2355, 0.58, 0.2352, 0.6371, 0.2052, 0.6618, 0.1629, 0.5, 0.1631, 0.5448, 0.1482, 0.5448, 0.1481, 0.5, 0.2355, 0.58, 0.2356, 0.5235, 0.25, 0.518, 0.25, 0.5625, 0.1795, 0.5, 0.1792, 0.5448, 0.1631, 0.5448, 0.1629, 0.5, 0.8208, 0.6466, 0.7966, 0.65, 0.7966, 0.5477, 0.8213, 0.5481, 0.3897, -0.001188, 0.4117, -0.001188, 0.4117, 0.06449, 0.3897, 0.06449, 0.3897, 0.09951, 0.4117, 0.09951, 0.4117, 0.2052, 0.3897, 0.2052, 0.1792, 0.5448, 0.1797, 0.6466, 0.1634, 0.6334, 0.1631, 0.5448, 0.8527, 0.6465, 0.8733, 0.6504, 0.871, 0.6847, 0.8596, 0.6795, 0.2052, 0.6618, 0.2352, 0.6371, 0.2346, 0.6919, 0.2034, 0.7009, 0.625, 0.3284, 0.625, 0.3298, 0.625, 0.3605, 0.625, 0.3605, 0.7716, 0.5033, 0.7716, 0.5408, 0.7716, 0.5408, 0.7716, 0.5033, 0.8212, 0.5414, 0.7966, 0.5411, 0.7966, 0.5033, 0.8211, 0.5033, 0.7966, 0.65, 0.7654, 0.6511, 0.7654, 0.5472, 0.7966, 0.5477, 0.7578, 0.7492, 0.7157, 0.7722, 0.7386, 0.7405, 0.7578, 0.7168, 0.7948, 0.6781, 0.7966, 0.7083, 0.7654, 0.7085, 0.7648, 0.6773, 0.7578, 0.7168, 0.7386, 0.7405, 0.7132, 0.74, 0.7573, 0.6855, 0.2037, 0.5355, 0.2356, 0.5235, 0.2355, 0.58, 0.2034, 0.6189, 0.7966, 0.5444, 0.7654, 0.544, 0.7654, 0.544, 0.7953, 0.5444, 0.2356, 0.5, 0.2356, 0.5235, 0.2037, 0.5355, 0.2038, 0.5, 0.5883, 0.875, 0.6103, 0.875, 0.6103, 0.8882, 0.5883, 0.8882, 0.1481, 0.5, 0.1267, 0.5, 0.1267, 0.5, 0.1481, 0.5, 0.1792, 0.7096, 0.1857, 0.6778, 0.2052, 0.6618, 0.2034, 0.7009, 0.1792, 0.5448, 0.1795, 0.5, 0.2038, 0.5, 0.2037, 0.5355, 0.8314, 0.5448, 0.8212, 0.5448, 0.8212, 0.5448, 0.1267, 0.6504, 0.1473, 0.6465, 0.1404, 0.6795, 0.129, 0.6847, 0.0, 0.0, 0.0, 0.0, 0.0, 0.0, 0.0, 0.0, 0.8203, 0.6466, 0.8213, 0.5481, 0.8381, 0.5481, 0.8366, 0.6334, 0.8143, 0.6786, 0.7948, 0.6781, 0.7966, 0.65, 0.821, 0.6466, 0.1857, 0.6778, 0.179, 0.6451, 0.2034, 0.6189, 0.2052, 0.6618, 0.1629, 0.5, 0.1481, 0.5, 0.1481, 0.5, 0.1629, 0.5, 0.625, 0.3605, 0.625, 0.3298, 0.625, 0.3536, 0.625, 0.3605, 0.7952, 0.5444, 0.7654, 0.544, 0.7651, 0.544, 0.7714, 0.544, 0.8212, 0.5414, 0.8211, 0.5033, 0.8352, 0.5033, 0.8352, 0.5414, 0.3897, 0.273, 0.4117, 0.273, 0.4117, 0.288, 0.3897, 0.2879, 0.625, 0.287, 0.625, 0.3039, 0.625, 0.3039, 0.625, 0.2886, 0.2373, 0.6354, 0.236, 0.6296, 0.2355, 0.58, 0.25, 0.5625, 0.8382, 0.5481, 0.8381, 0.4967, 0.8525, 0.5, 0.8522, 0.5448, 0.625, 0.3605, 0.625, 0.3534, 0.625, 0.3534, 0.625, 0.3605, 0.625, 0.3605, 0.625, 0.3541, 0.625, 0.3545, 0.625, 0.3596, 0.7705, 0.544, 0.7645, 0.5439, 0.7705, 0.544, 0.625, 0.3534, 0.625, 0.3605, 0.625, 0.3605, 0.625, 0.3534, 0.625, 0.375, 0.625, 0.3605, 0.625, 0.3605, 0.625, 0.375, 0.6969, 0.7089, 0.6901, 0.7025, 0.7486, 0.5473, 0.7617, 0.5476, 0.7716, 0.5033, 0.7716, 0.5408, 0.7716, 0.5408, 0.7716, 0.5033, 0.0, 0.0, 0.0, 0.0, 0.0, 0.0, 0.0, 0.0, 0.0, 0.0, 0.0, 0.0, 0.0, 0.0, 0.0, 0.0, 0.625, 0.375, 0.625, 0.3645, 0.625, 0.3612, 0.625, 0.375, 0.625, 0.3645, 0.625, 0.375, 0.625, 0.375, 0.625, 0.3612, 0.625, 0.3597, 0.625, 0.3645, 0.625, 0.3612, 0.625, 0.3545, 0.625, 0.3605, 0.7542, 0.5304, 0.7407, 0.5312, 0.625, 0.375, 0.2368, 0.7452, 0.2368, 0.6913, 0.25, 0.6875, 0.25, 0.7449, 0.625, 0.3645, 0.625, 0.3597, 0.625, 0.3545, 0.625, 0.3612, 0.625, 0.3605, 0.625, 0.375, 0.625, 0.375, 0.625, 0.3605, 0.75, 0.5437, 0.7605, 0.5439, 0.7645, 0.5439, 0.75, 0.5437, 0.7605, 0.5439, 0.7653, 0.544, 0.7706, 0.544, 0.7645, 0.5439, 0.7653, 0.544, 0.7605, 0.5439, 0.7638, 0.5439, 0.7706, 0.544, 0.7605, 0.5439, 0.75, 0.5437, 0.75, 0.5437, 0.7638, 0.5439, 0.7626, 0.6528, 0.7339, 0.6779, 0.7635, 0.5482, 0.7642, 0.5474, 0.7645, 0.5439, 0.75, 0.5437, 0.75, 0.5437, 0.7645, 0.5439, 0.625, 0.375, 0.625, 0.3605, 0.625, 0.3605, 0.625, 0.375, 0.625, 0.3597, 0.625, 0.3545, 0.625, 0.3545, 0.6573, 0.8077, 0.6542, 0.7976, 0.6901, 0.7025, 0.6969, 0.7089, 0.625, 0.375, 0.625, 0.3605, 0.625, 0.3605, 0.625, 0.375, 0.7386, 0.7405, 0.7157, 0.7722, 0.6645, 0.8001, 0.7132, 0.74, 0.7709, 0.544, 0.7645, 0.5439, 0.7645, 0.5439, 0.7705, 0.544, 0.625, 0.3605, 0.625, 0.375, 0.625, 0.375, 0.625, 0.3605, 0.7339, 0.6779, 0.7132, 0.74, 0.6645, 0.8001, 0.7007, 0.7069, 0.7948, 0.6781, 0.7648, 0.6773, 0.7654, 0.6511, 0.7966, 0.65, 0.7966, 0.5411, 0.7722, 0.5408, 0.7722, 0.5033, 0.7966, 0.5033, 0.3897, 0.875, 0.4117, 0.875, 0.4117, 0.8882, 0.3897, 0.8882, 0.7966, 0.7083, 0.7966, 0.7468, 0.7654, 0.7467, 0.7654, 0.7085, 0.7007, 0.7069, 0.7623, 0.5495, 0.7635, 0.5482, 0.7339, 0.6779, 0.625, 0.3284, 0.625, 0.3605, 0.625, 0.3605, 0.625, 0.3284, 0.625, 0.375, 0.625, 0.3605, 0.625, 0.3594, 0.625, 0.375, 0.3897, 0.3606, 0.4117, 0.3606, 0.4117, 0.375, 0.3897, 0.375, 0.4117, 0.3288, 0.4117, 0.3606, 0.3897, 0.3606, 0.3897, 0.3288, 0.6103, 0.2517, 0.5883, 0.2517, 0.5883, 0.25, 0.6103, 0.25, 0.3897, 0.3044, 0.4117, 0.3044, 0.4117, 0.3288, 0.3897, 0.3288, 0.1795, 0.5, 0.1629, 0.5, 0.1629, 0.5, 0.1795, 0.5, 0.25, 0.5, 0.2356, 0.5, 0.2356, 0.5, 0.25, 0.5, 0.1481, 0.5, 0.1482, 0.5448, 0.1267, 0.5448, 0.1267, 0.5, 0.625, 0.3284, 0.625, 0.3039, 0.625, 0.3039, 0.625, 0.33, 0.3897, 0.2052, 0.4117, 0.2052, 0.4117, 0.25, 0.3897, 0.25, 0.625, 0.375, 0.625, 0.3605, 0.625, 0.3605, 0.625, 0.375, 0.8212, 0.5448, 0.7966, 0.5444, 0.7951, 0.5444, 0.8212, 0.5448, 0.2038, 0.5, 0.1795, 0.5, 0.1795, 0.5, 0.2038, 0.5, 0.2034, 0.7009, 0.2346, 0.6919, 0.2346, 0.7455, 0.2034, 0.7462, 0.8352, 0.5033, 0.8325, 0.5, 0.8364, 0.5, 0.8352, 0.5414, 0.8381, 0.5481, 0.8314, 0.5448, 0.7623, 0.5495, 0.7617, 0.5476, 0.7645, 0.5439, 0.7651, 0.544, 0.7654, 0.5472, 0.7642, 0.5474, 0.7654, 0.544, 0.6103, 0.8904, 0.6103, 0.8895, 0.625, 0.8895, 0.625, 0.8895, 0.625, 0.8904, 0.625, 0.3536, 0.625, 0.3528, 0.625, 0.3534, 0.625, 0.354, 0.7709, 0.544, 0.7716, 0.5408, 0.7722, 0.5408, 0.7714, 0.544, 0.3897, 0.8882, 0.3897, 0.8895, 0.375, 0.8895, 0.375, 0.8882, 0.625, 0.3605, 0.6359, 0.3675, 0.7607, 0.5299, 0.7542, 0.5304, 0.1267, 0.5, 0.125, 0.5, 0.1267, 0.5, 0.8733, 0.5, 0.8733, 0.5, 0.875, 0.5, 0.625, 0.3605, 0.625, 0.375, 0.625, 0.375, 0.625, 0.3605, 0.1597, 0.7427, 0.1782, 0.7468, 0.1782, 0.75, 0.1593, 0.7456, 0.8218, 0.7468, 0.8403, 0.7427, 0.8407, 0.7456, 0.8218, 0.75, 0.139, 0.7243, 0.1597, 0.7427, 0.1593, 0.7456, 0.1378, 0.7263, 0.129, 0.6847, 0.139, 0.7243, 0.1378, 0.7263, 0.1273, 0.6855, 0.861, 0.7243, 0.871, 0.6847, 0.8727, 0.6855, 0.8622, 0.7263, 0.1267, 0.6504, 0.129, 0.6847, 0.1273, 0.6855, 0.125, 0.6505, 0.871, 0.6847, 0.8733, 0.6504, 0.875, 0.6505, 0.8727, 0.6855, 0.1267, 0.5448, 0.1267, 0.6504, 0.125, 0.6505, 0.125, 0.5448, 0.8733, 0.5448, 0.8733, 0.5, 0.875, 0.5, 0.875, 0.5448, 0.2368, 0.7452, 0.25, 0.7449, 0.25, 0.75, 0.2368, 0.75, 0.7966, 0.7468, 0.8218, 0.7468, 0.8218, 0.75, 0.7966, 0.75, 0.0, 0.0, 0.0, 0.0, 0.0, 0.0, 0.0, 0.0, 0.8529, 0.7103, 0.8371, 0.7235, 0.8366, 0.7202, 0.8516, 0.708, 0.0, 0.0, 0.0, 0.0, 0.0, 0.0, 0.0, 0.0, 0.0, 0.0, 0.0, 0.0, 0.0, 0.0, 0.0, 0.0, 0.8527, 0.6465, 0.8596, 0.6795, 0.8578, 0.6786, 0.8516, 0.6492, 0.0, 0.0, 0.0, 0.0, 0.0, 0.0, 0.0, 0.0, 0.8203, 0.6466, 0.8366, 0.6334, 0.8366, 0.637, 0.8216, 0.6492, 0.0, 0.0, 0.0, 0.0, 0.0, 0.0, 0.0, 0.0, 0.0, 0.0, 0.0, 0.0, 0.0, 0.0, 0.0, 0.0, 0.8208, 0.7098, 0.8143, 0.6786, 0.8153, 0.6786, 0.8216, 0.708, 0.0, 0.0, 0.0, 0.0, 0.0, 0.0, 0.0, 0.0, 0.8371, 0.7235, 0.8201, 0.7099, 0.8216, 0.708, 0.8366, 0.7202, 0.8366, 0.6334, 0.8527, 0.6465, 0.8516, 0.6492, 0.8366, 0.637, 0.0, 0.0, 0.0, 0.0, 0.0, 0.0, 0.0, 0.0, 0.8143, 0.6786, 0.821, 0.6466, 0.8216, 0.6492, 0.8153, 0.6786, 0.8352, 0.5414, 0.8352, 0.5033, 0.8381, 0.4967, 0.8382, 0.5481, 0.625, 0.2937, 0.625, 0.3039, 0.625, 0.3039, 0.625, 0.287, 0.8403, 0.7427, 0.861, 0.7243, 0.8622, 0.7263, 0.8407, 0.7456, 0.8596, 0.6795, 0.8529, 0.7103, 0.8516, 0.708, 0.8578, 0.6786, 0.6103, 0.25, 0.6103, 0.25, 0.625, 0.25, 0.625, 0.25, 0.1267, 0.5, 0.1267, 0.5448, 0.125, 0.5448, 0.125, 0.5, 0.8733, 0.6504, 0.8733, 0.5448, 0.875, 0.5448, 0.875, 0.6505, 0.7966, 0.5444, 0.8212, 0.5448, 0.8213, 0.5481, 0.7966, 0.5477, 0.8212, 0.5448, 0.8314, 0.5448, 0.8381, 0.5481, 0.8213, 0.5481, 0.7635, 0.5482, 0.7623, 0.5495, 0.7651, 0.544, 0.7654, 0.544, 0.7654, 0.7467, 0.7966, 0.7468, 0.7966, 0.75, 0.7654, 0.75, 0.7654, 0.544, 0.7966, 0.5444, 0.7966, 0.5477, 0.7654, 0.5472, 0.625, 0.3039, 0.625, 0.3284, 0.625, 0.3284, 0.625, 0.3039, 0.1782, 0.7468, 0.2034, 0.7462, 0.2034, 0.75, 0.1782, 0.75, 0.625, 0.3605, 0.625, 0.375, 0.625, 0.375, 0.625, 0.3605, 0.8352, 0.5033, 0.8211, 0.5033, 0.8223, 0.5, 0.8325, 0.5, 0.7966, 0.5411, 0.8212, 0.5414, 0.8212, 0.5448, 0.7951, 0.5444, 0.8212, 0.5414, 0.8352, 0.5414, 0.8314, 0.5448, 0.8212, 0.5448, 0.7966, 0.5033, 0.7722, 0.5033, 0.7719, 0.5, 0.7958, 0.5, 0.7645, 0.5439, 0.7709, 0.544, 0.7714, 0.544, 0.7651, 0.544, 0.7716, 0.5408, 0.7716, 0.5033, 0.7722, 0.5033, 0.7722, 0.5408, 0.7722, 0.5408, 0.7966, 0.5411, 0.7952, 0.5444, 0.7714, 0.544, 0.8211, 0.5033, 0.7966, 0.5033, 0.7966, 0.5, 0.8211, 0.5, 0.6645, 0.8001, 0.7157, 0.7722, 0.7102, 0.7798, 0.6576, 0.8087, 0.625, 0.3284, 0.625, 0.3605, 0.625, 0.3605, 0.625, 0.3284, 0.2034, 0.7462, 0.2346, 0.7455, 0.2346, 0.75, 0.2034, 0.75, 0.7642, 0.5474, 0.7635, 0.5482, 0.7654, 0.544, 0.7654, 0.544, 0.7654, 0.7085, 0.7654, 0.7467, 0.7578, 0.7492, 0.7578, 0.7168, 0.625, 0.3605, 0.625, 0.375, 0.625, 0.375, 0.625, 0.3612, 0.7542, 0.5304, 0.7607, 0.5299, 0.7706, 0.544, 0.7638, 0.5439, 0.7705, 0.544, 0.7705, 0.544, 0.7716, 0.5408, 0.7716, 0.5408, 0.2368, 0.6913, 0.2368, 0.7452, 0.2346, 0.7455, 0.2346, 0.6919, 0.7626, 0.6528, 0.7642, 0.5474, 0.7654, 0.5472, 0.7654, 0.6511, 0.2373, 0.6354, 0.2368, 0.6913, 0.2346, 0.6919, 0.2352, 0.6371, 0.7407, 0.5312, 0.7542, 0.5304, 0.7638, 0.5439, 0.75, 0.5437, 0.7573, 0.6855, 0.7626, 0.6528, 0.7654, 0.6511, 0.7648, 0.6773, 0.75, 0.5437, 0.7645, 0.5439, 0.7617, 0.5476, 0.7486, 0.5473, 0.625, 0.3541, 0.625, 0.3605, 0.625, 0.3605, 0.625, 0.3536, 0.7648, 0.6773, 0.7654, 0.7085, 0.7578, 0.7168, 0.7573, 0.6855, 0.6264, 0.8714, 0.6265, 0.8845, 0.6103, 0.8882, 0.6103, 0.875, 0.6103, 0.8904, 0.6103, 0.9216, 0.5883, 0.9216, 0.5883, 0.8904, 0.625, 0.3545, 0.625, 0.3541, 0.625, 0.3534, 0.625, 0.3534, 0.625, 0.3534, 0.625, 0.3605, 0.625, 0.3612, 0.625, 0.3545, 0.625, 0.3534, 0.625, 0.3605, 0.625, 0.3597, 0.625, 0.3545, 0.625, 0.3605, 0.625, 0.375, 0.625, 0.375, 0.625, 0.3594, 0.7605, 0.5439, 0.7653, 0.544, 0.7642, 0.5439, 0.7598, 0.5439, 0.75, 0.5437, 0.7605, 0.5439, 0.7598, 0.5439, 0.75, 0.5437, 0.7605, 0.5439, 0.75, 0.5437, 0.75, 0.5437, 0.7598, 0.5439, 0.7653, 0.544, 0.7605, 0.5439, 0.7598, 0.5439, 0.7642, 0.5439, 0.625, 0.3545, 0.625, 0.3612, 0.625, 0.3605, 0.625, 0.3534, 0.625, 0.3612, 0.625, 0.375, 0.625, 0.375, 0.625, 0.3605, 0.625, 0.3597, 0.625, 0.3645, 0.625, 0.3652, 0.625, 0.3608, 0.625, 0.3645, 0.625, 0.375, 0.625, 0.375, 0.625, 0.3652, 0.0, 0.0, 0.0, 0.0, 0.0, 0.0, 0.0, 0.0, 0.0, 0.0, 0.0, 0.0, 0.0, 0.0, 0.0, 0.0, 0.7709, 0.544, 0.7705, 0.544, 0.7716, 0.5408, 0.7716, 0.5408, 0.625, 0.3545, 0.625, 0.3545, 0.625, 0.3534, 0.625, 0.3534, 0.7157, 0.7722, 0.7578, 0.7492, 0.7595, 0.7527, 0.7107, 0.7796, 0.7007, 0.7069, 0.6645, 0.8001, 0.6573, 0.8077, 0.6969, 0.7089, 0.7623, 0.5495, 0.7007, 0.7069, 0.6969, 0.7089, 0.7617, 0.5476, 0.1481, 0.5, 0.1267, 0.5, 0.1267, 0.5, 0.1481, 0.5, 0.5883, 0.2517, 0.6103, 0.2517, 0.6103, 0.2725, 0.5883, 0.2725, 0.625, 0.3605, 0.625, 0.375, 0.6103, 0.375, 0.6103, 0.3605, 0.8525, 0.5, 0.8364, 0.5, 0.8364, 0.5, 0.8525, 0.5, 0.8733, 0.5, 0.8525, 0.5, 0.8525, 0.5, 0.8733, 0.5, 0.625, 0.2886, 0.625, 0.3039, 0.6103, 0.3039, 0.6103, 0.2886, 0.1629, 0.5, 0.1481, 0.5, 0.1481, 0.5, 0.1629, 0.5, 0.2038, 0.5, 0.1795, 0.5, 0.1795, 0.5, 0.2038, 0.5, 0.1795, 0.5, 0.1629, 0.5, 0.1629, 0.5, 0.1795, 0.5, 0.2356, 0.5, 0.2038, 0.5, 0.2038, 0.5, 0.2356, 0.5, 0.625, 0.3039, 0.625, 0.3284, 0.6103, 0.3285, 0.6103, 0.3039, 0.625, 0.3284, 0.625, 0.3605, 0.6103, 0.3605, 0.6103, 0.3285, 0.25, 0.5, 0.2356, 0.5, 0.2356, 0.5, 0.25, 0.5, 0.3897, 0.25, 0.3897, 0.25, 0.375, 0.25, 0.375, 0.25, 0.3897, 0.25, 0.4117, 0.25, 0.4117, 0.25, 0.3897, 0.25, 0.0, 0.0, 0.0, 0.0, 0.0, 0.0, 0.0, 0.0, 0.625, 0.3605, 0.625, 0.3605, 0.625, 0.3534, 0.625, 0.3534, 0.625, 0.3534, 0.625, 0.3534, 0.625, 0.3605, 0.625, 0.3605, 0.0, 0.0, 0.0, 0.0, 0.0, 0.0, 0.0, 0.0, 0.0, 0.0, 0.0, 0.0, 0.0, 0.0, 0.0, 0.0, 0.0, 0.0, 0.0, 0.0, 0.0, 0.0, 0.0, 0.0, 0.0, 0.0, 0.0, 0.0, 0.0, 0.0, 0.0, 0.0, 0.0, 0.0, 0.0, 0.0, 0.0, 0.0, 0.0, 0.0, 0.0, 0.0, 0.0, 0.0, 0.0, 0.0, 0.0, 0.0, 0.0, 0.0, 0.0, 0.0, 0.0, 0.0, 0.0, 0.0, 0.0, 0.0, 0.0, 0.0, 0.0, 0.0, 0.0, 0.0, 0.0, 0.0, 0.0, 0.0, 0.0, 0.0, 0.0, 0.0, 0.0, 0.0, 0.0, 0.0, 0.0, 0.0, 0.0, 0.0, 0.0, 0.0, 0.0, 0.0, 0.0, 0.0, 0.0, 0.0, 0.0, 0.0, 0.0, 0.0, 0.0, 0.0, 0.0, 0.0, 0.0, 0.0, 0.0, 0.0, 0.0, 0.0, 0.0, 0.0, 0.0, 0.0, 0.0, 0.0, 0.0, 0.0, 0.0, 0.0, 0.0, 0.0, 0.0, 0.0, 0.0, 0.0, 0.0, 0.0, 0.0, 0.0, 0.0, 0.0, 0.0, 0.0, 0.0, 0.0, 0.0, 0.0, 0.0, 0.0, 0.0, 0.0, 0.0, 0.0, 0.0, 0.0, 0.0, 0.0, 0.0, 0.0, 0.0, 0.0, 0.0, 0.0, 0.0, 0.0, 0.0, 0.0, 0.0, 0.0, 0.0, 0.0, 0.0, 0.0, 0.0, 0.0, 0.0, 0.0, 0.0, 0.0, 0.0, 0.0, 0.0, 0.0, 0.0, 0.0, 0.0, 0.0, 0.0, 0.0, 0.0, 0.0, 0.0, 0.0, 0.0, 0.0, 0.0, 0.0, 0.0, 0.0, 0.0, 0.0, 0.0, 0.0, 0.0, 0.0, 0.0, 0.0, 0.0, 0.0, 0.0, 0.0, 0.0, 0.0, 0.0, 0.0, 0.0, 0.0, 0.0, 0.0, 0.0, 0.0, 0.0, 0.0, 0.0, 0.0, 0.2373, 0.6354, 0.25, 0.5625, 0.25, 0.6875, 0.2368, 0.6913, 0.5883, 0.2052, 0.6103, 0.2052, 0.6103, 0.25, 0.5883, 0.25, 0.5883, 0.25, 0.6103, 0.25, 0.6103, 0.25, 0.5883, 0.25, 0.4117, 0.8904, 0.4117, 0.9216, 0.3897, 0.9216, 0.3897, 0.8904, 0.5883, 0.09951, 0.6103, 0.09951, 0.6103, 0.2052, 0.5883, 0.2052, 0.4117, 0.2517, 0.3897, 0.2517, 0.3897, 0.25, 0.4117, 0.25, 0.5883, 0.304, 0.6103, 0.3039, 0.6103, 0.3285, 0.5883, 0.3285, 0.5883, 0.3605, 0.6103, 0.3605, 0.6103, 0.375, 0.5883, 0.375, 0.3897, 0.2517, 0.4117, 0.2517, 0.4117, 0.273, 0.3897, 0.273, 0.3897, 0.2879, 0.4117, 0.288, 0.4117, 0.3044, 0.3897, 0.3044, 0.6103, 0.8904, 0.5883, 0.8904, 0.5883, 0.8882, 0.6103, 0.8882, 0.5883, 0.06449, 0.6103, 0.06449, 0.6103, 0.09951, 0.5883, 0.09951, 0.5883, -0.001188, 0.6103, -0.001188, 0.6103, 0.06449, 0.5883, 0.06449, 0.5883, 0.2885, 0.6103, 0.2886, 0.6103, 0.3039, 0.5883, 0.304, 0.3897, 0.9657, 0.4117, 0.9657, 0.4117, 0.9992, 0.3897, 0.9992, 0.3897, 0.06449, 0.4117, 0.06449, 0.4117, 0.09951, 0.3897, 0.09951, 0.5883, 0.9657, 0.6103, 0.9657, 0.6103, 0.9992, 0.5883, 0.9992, 0.5883, 0.9468, 0.6103, 0.9468, 0.6103, 0.9657, 0.5883, 0.9657, 0.5883, 0.25, 0.5883, 0.25, 0.4117, 0.25, 0.4117, 0.25, 0.4117, 0.2517, 0.4117, 0.25, 0.5883, 0.25, 0.5883, 0.2517, 0.4117, 0.8904, 0.4117, 0.8882, 0.5883, 0.8882, 0.5883, 0.8904, 0.5883, 0.2052, 0.5883, 0.25, 0.4117, 0.25, 0.4117, 0.2052, 0.5883, 0.304, 0.5883, 0.3285, 0.4117, 0.3288, 0.4117, 0.3044, 0.5883, 0.2517, 0.5883, 0.2725, 0.4117, 0.273, 0.4117, 0.2517, 0.5883, 0.3605, 0.5883, 0.375, 0.4117, 0.375, 0.4117, 0.3606, 0.4117, 0.3606, 0.4117, 0.3288, 0.5883, 0.3285, 0.5883, 0.3605, 0.5883, 0.875, 0.5883, 0.8882, 0.4117, 0.8882, 0.4117, 0.875, 0.5883, 0.2725, 0.5883, 0.2885, 0.4117, 0.288, 0.4117, 0.273, 0.4117, 0.9216, 0.4117, 0.8904, 0.5883, 0.8904, 0.5883, 0.9216, 0.5883, 0.09951, 0.5883, 0.2052, 0.4117, 0.2052, 0.4117, 0.09951, 0.5883, 0.06449, 0.5883, 0.09951, 0.4117, 0.09951, 0.4117, 0.06449, 0.5883, 0.2885, 0.5883, 0.304, 0.4117, 0.3044, 0.4117, 0.288, 0.5883, 0.9216, 0.5883, 0.9468, 0.4117, 0.9468, 0.4117, 0.9216, 0.5883, -0.001188, 0.5883, 0.06449, 0.4117, 0.06449, 0.4117, -0.001188, 0.5883, 0.9657, 0.5883, 0.9992, 0.4117, 0.9992, 0.4117, 0.9657, 0.5883, 0.9468, 0.5883, 0.9657, 0.4117, 0.9657, 0.4117, 0.9468, 0.4117, 0.8904, 0.3897, 0.8904, 0.3897, 0.8882, 0.4117, 0.8882, 0.625, 0.375, 0.625, 0.3605, 0.625, 0.3605, 0.625, 0.375, 0.625, 0.375, 0.625, 0.3605, 0.625, 0.3605, 0.625, 0.375, 0.625, 0.3534, 0.625, 0.3534, 0.625, 0.3605, 0.625, 0.3605, 0.625, 0.3605, 0.625, 0.3605, 0.625, 0.3534, 0.625, 0.3534, 0.625, 0.375, 0.625, 0.3605, 0.625, 0.3605, 0.625, 0.375, 0.1482, 0.5448, 0.1267, 0.5448, 0.1267, 0.6504, 0.1473, 0.6465, 0.3897, 0.9216, 0.3897, 0.9468, 0.4117, 0.9468, 0.4117, 0.9216, 0.861, 0.7243, 0.871, 0.6847, 0.8596, 0.6795, 0.8529, 0.7103, 0.2356, 0.5, 0.2356, 0.5, 0.2038, 0.5, 0.2038, 0.5, 0.7966, 0.7083, 0.7966, 0.7468, 0.8218, 0.7468, 0.8207, 0.7098, 0.5883, 0.2725, 0.5883, 0.2885, 0.6103, 0.2886, 0.6103, 0.2725, 0.0, 0.0, 0.0, 0.0, 0.0, 0.0, 0.0, 0.0, 0.8522, 0.5448, 0.8733, 0.5448, 0.8733, 0.5, 0.8525, 0.5, 0.1597, 0.7427, 0.1782, 0.7468, 0.1799, 0.7099, 0.1629, 0.7235, 0.8525, 0.5, 0.8525, 0.5, 0.8364, 0.5, 0.8381, 0.5, 0.8527, 0.6465, 0.8733, 0.6504, 0.8733, 0.5448, 0.8522, 0.5448, 0.8366, 0.6334, 0.8527, 0.6465, 0.8522, 0.5448, 0.8382, 0.5481, 0.1792, 0.6458, 0.2034, 0.6189, 0.2037, 0.5355, 0.1792, 0.5448, 0.0, 0.0, 0.0, 0.0, 0.0, 0.0, 0.0, 0.0, 0.7948, 0.6781, 0.7966, 0.7083, 0.8208, 0.7098, 0.8143, 0.6786, 0.1631, 0.5448, 0.1482, 0.5448, 0.1473, 0.6465, 0.1634, 0.6334, 0.0, 0.0, 0.0, 0.0, 0.0, 0.0, 0.0, 0.0, 0.5883, 0.9216, 0.5883, 0.9468, 0.6103, 0.9468, 0.6103, 0.9216, 0.8403, 0.7427, 0.861, 0.7243, 0.8529, 0.7103, 0.8371, 0.7235, 0.0, 0.0, 0.0, 0.0, 0.0, 0.0, 0.0, 0.0, 0.129, 0.6847, 0.139, 0.7243, 0.1471, 0.7103, 0.1404, 0.6795, 0.3897, 0.9468, 0.3897, 0.9657, 0.4117, 0.9657, 0.4117, 0.9468, 0.8733, 0.5, 0.8733, 0.5, 0.8525, 0.5, 0.8525, 0.5, 0.1782, 0.7468, 0.2034, 0.7462, 0.2034, 0.7009, 0.1793, 0.7096, 0.139, 0.7243, 0.1597, 0.7427, 0.1629, 0.7235, 0.1471, 0.7103, 0.6413, 0.8476, 0.6573, 0.8077, 0.6542, 0.7976, 0.6385, 0.8393, 0.0, 0.0, 0.0, 0.0, 0.0, 0.0, 0.0, 0.0, 0.6103, 0.3285, 0.5883, 0.3285, 0.5883, 0.3605, 0.6103, 0.3605, 0.2356, 0.5235, 0.25, 0.518, 0.25, 0.5, 0.2356, 0.5, 0.0, 0.0, 0.0, 0.0, 0.0, 0.0, 0.0, 0.0, 0.625, 0.3039, 0.625, 0.3039, 0.625, 0.3284, 0.625, 0.3284, 0.8218, 0.7468, 0.8403, 0.7427, 0.8371, 0.7235, 0.8201, 0.7099, 0.625, 0.3039, 0.625, 0.3039, 0.625, 0.2937, 0.6264, 0.8714, 0.6265, 0.8845, 0.6413, 0.8476, 0.6385, 0.8393, 0.7573, 0.6855, 0.7626, 0.6528, 0.7339, 0.6779, 0.7132, 0.74, 0.2034, 0.6189, 0.2052, 0.6618, 0.2352, 0.6371, 0.2355, 0.58, 0.1629, 0.5, 0.1481, 0.5, 0.1482, 0.5448, 0.1631, 0.5448, 0.2355, 0.58, 0.25, 0.5625, 0.25, 0.518, 0.2356, 0.5235, 0.1795, 0.5, 0.1629, 0.5, 0.1631, 0.5448, 0.1792, 0.5448, 0.8208, 0.6466, 0.8213, 0.5481, 0.7966, 0.5477, 0.7966, 0.65, 0.3897, -0.001188, 0.3897, 0.06449, 0.4117, 0.06449, 0.4117, -0.001188, 0.3897, 0.09951, 0.3897, 0.2052, 0.4117, 0.2052, 0.4117, 0.09951, 0.1792, 0.5448, 0.1631, 0.5448, 0.1634, 0.6334, 0.1797, 0.6466, 0.8527, 0.6465, 0.8596, 0.6795, 0.871, 0.6847, 0.8733, 0.6504, 0.2052, 0.6618, 0.2034, 0.7009, 0.2346, 0.6919, 0.2352, 0.6371, 0.625, 0.3284, 0.625, 0.3605, 0.625, 0.3605, 0.625, 0.3298, 0.7716, 0.5033, 0.7716, 0.5033, 0.7716, 0.5408, 0.7716, 0.5408, 0.8212, 0.5414, 0.8211, 0.5033, 0.7966, 0.5033, 0.7966, 0.5411, 0.7966, 0.65, 0.7966, 0.5477, 0.7654, 0.5472, 0.7654, 0.6511, 0.7578, 0.7492, 0.7578, 0.7168, 0.7386, 0.7405, 0.7157, 0.7722, 0.7948, 0.6781, 0.7648, 0.6773, 0.7654, 0.7085, 0.7966, 0.7083, 0.7578, 0.7168, 0.7573, 0.6855, 0.7132, 0.74, 0.7386, 0.7405, 0.2037, 0.5355, 0.2034, 0.6189, 0.2355, 0.58, 0.2356, 0.5235, 0.7966, 0.5444, 0.7953, 0.5444, 0.7654, 0.544, 0.7654, 0.544, 0.2356, 0.5, 0.2038, 0.5, 0.2037, 0.5355, 0.2356, 0.5235, 0.5883, 0.875, 0.5883, 0.8882, 0.6103, 0.8882, 0.6103, 0.875, 0.1481, 0.5, 0.1481, 0.5, 0.1267, 0.5, 0.1267, 0.5, 0.1792, 0.7096, 0.2034, 0.7009, 0.2052, 0.6618, 0.1857, 0.6778, 0.1792, 0.5448, 0.2037, 0.5355, 0.2038, 0.5, 0.1795, 0.5, 0.8314, 0.5448, 0.8212, 0.5448, 0.8212, 0.5448, 0.1267, 0.6504, 0.129, 0.6847, 0.1404, 0.6795, 0.1473, 0.6465, 0.0, 0.0, 0.0, 0.0, 0.0, 0.0, 0.0, 0.0, 0.8203, 0.6466, 0.8366, 0.6334, 0.8381, 0.5481, 0.8213, 0.5481, 0.8143, 0.6786, 0.821, 0.6466, 0.7966, 0.65, 0.7948, 0.6781, 0.1857, 0.6778, 0.2052, 0.6618, 0.2034, 0.6189, 0.179, 0.6451, 0.1629, 0.5, 0.1629, 0.5, 0.1481, 0.5, 0.1481, 0.5, 0.625, 0.3605, 0.625, 0.3605, 0.625, 0.3536, 0.625, 0.3298, 0.7952, 0.5444, 0.7714, 0.544, 0.7651, 0.544, 0.7654, 0.544, 0.8212, 0.5414, 0.8352, 0.5414, 0.8352, 0.5033, 0.8211, 0.5033, 0.3897, 0.273, 0.3897, 0.2879, 0.4117, 0.288, 0.4117, 0.273, 0.625, 0.287, 0.625, 0.2886, 0.625, 0.3039, 0.625, 0.3039, 0.2373, 0.6354, 0.25, 0.5625, 0.2355, 0.58, 0.236, 0.6296, 0.8382, 0.5481, 0.8522, 0.5448, 0.8525, 0.5, 0.8381, 0.4967, 0.625, 0.3605, 0.625, 0.3605, 0.625, 0.3534, 0.625, 0.3534, 0.625, 0.3605, 0.625, 0.3596, 0.625, 0.3545, 0.625, 0.3541, 0.7705, 0.544, 0.7705, 0.544, 0.7645, 0.5439, 0.625, 0.3534, 0.625, 0.3534, 0.625, 0.3605, 0.625, 0.3605, 0.625, 0.375, 0.625, 0.375, 0.625, 0.3605, 0.625, 0.3605, 0.6969, 0.7089, 0.7617, 0.5476, 0.7486, 0.5473, 0.6901, 0.7025, 0.7716, 0.5033, 0.7716, 0.5033, 0.7716, 0.5408, 0.7716, 0.5408, 0.0, 0.0, 0.0, 0.0, 0.0, 0.0, 0.0, 0.0, 0.0, 0.0, 0.0, 0.0, 0.0, 0.0, 0.0, 0.0, 0.625, 0.375, 0.625, 0.375, 0.625, 0.3612, 0.625, 0.3645, 0.625, 0.3645, 0.625, 0.3612, 0.625, 0.375, 0.625, 0.375, 0.625, 0.3597, 0.625, 0.3545, 0.625, 0.3612, 0.625, 0.3645, 0.625, 0.3605, 0.625, 0.375, 0.7407, 0.5312, 0.7542, 0.5304, 0.2368, 0.7452, 0.25, 0.7449, 0.25, 0.6875, 0.2368, 0.6913, 0.625, 0.3645, 0.625, 0.3612, 0.625, 0.3545, 0.625, 0.3597, 0.625, 0.3605, 0.625, 0.3605, 0.625, 0.375, 0.625, 0.375, 0.75, 0.5437, 0.75, 0.5437, 0.7645, 0.5439, 0.7605, 0.5439, 0.7605, 0.5439, 0.7645, 0.5439, 0.7706, 0.544, 0.7653, 0.544, 0.7653, 0.544, 0.7706, 0.544, 0.7638, 0.5439, 0.7605, 0.5439, 0.7605, 0.5439, 0.7638, 0.5439, 0.75, 0.5437, 0.75, 0.5437, 0.7626, 0.6528, 0.7642, 0.5474, 0.7635, 0.5482, 0.7339, 0.6779, 0.7645, 0.5439, 0.7645, 0.5439, 0.75, 0.5437, 0.75, 0.5437, 0.625, 0.375, 0.625, 0.375, 0.625, 0.3605, 0.625, 0.3605, 0.625, 0.3597, 0.625, 0.3545, 0.625, 0.3545, 0.6573, 0.8077, 0.6969, 0.7089, 0.6901, 0.7025, 0.6542, 0.7976, 0.625, 0.375, 0.625, 0.375, 0.625, 0.3605, 0.625, 0.3605, 0.7386, 0.7405, 0.7132, 0.74, 0.6645, 0.8001, 0.7157, 0.7722, 0.7709, 0.544, 0.7705, 0.544, 0.7645, 0.5439, 0.7645, 0.5439, 0.625, 0.3605, 0.625, 0.3605, 0.625, 0.375, 0.625, 0.375, 0.7339, 0.6779, 0.7007, 0.7069, 0.6645, 0.8001, 0.7132, 0.74, 0.7948, 0.6781, 0.7966, 0.65, 0.7654, 0.6511, 0.7648, 0.6773, 0.7966, 0.5411, 0.7966, 0.5033, 0.7722, 0.5033, 0.7722, 0.5408, 0.3897, 0.875, 0.3897, 0.8882, 0.4117, 0.8882, 0.4117, 0.875, 0.7966, 0.7083, 0.7654, 0.7085, 0.7654, 0.7467, 0.7966, 0.7468, 0.7007, 0.7069, 0.7339, 0.6779, 0.7635, 0.5482, 0.7623, 0.5495, 0.625, 0.3284, 0.625, 0.3284, 0.625, 0.3605, 0.625, 0.3605, 0.625, 0.375, 0.625, 0.375, 0.625, 0.3594, 0.625, 0.3605, 0.3897, 0.3606, 0.3897, 0.375, 0.4117, 0.375, 0.4117, 0.3606, 0.4117, 0.3288, 0.3897, 0.3288, 0.3897, 0.3606, 0.4117, 0.3606, 0.6103, 0.2517, 0.6103, 0.25, 0.5883, 0.25, 0.5883, 0.2517, 0.3897, 0.3044, 0.3897, 0.3288, 0.4117, 0.3288, 0.4117, 0.3044, 0.1795, 0.5, 0.1795, 0.5, 0.1629, 0.5, 0.1629, 0.5, 0.25, 0.5, 0.25, 0.5, 0.2356, 0.5, 0.2356, 0.5, 0.1481, 0.5, 0.1267, 0.5, 0.1267, 0.5448, 0.1482, 0.5448, 0.625, 0.3284, 0.625, 0.33, 0.625, 0.3039, 0.625, 0.3039, 0.3897, 0.2052, 0.3897, 0.25, 0.4117, 0.25, 0.4117, 0.2052, 0.625, 0.375, 0.625, 0.375, 0.625, 0.3605, 0.625, 0.3605, 0.8212, 0.5448, 0.8212, 0.5448, 0.7951, 0.5444, 0.7966, 0.5444, 0.2038, 0.5, 0.2038, 0.5, 0.1795, 0.5, 0.1795, 0.5, 0.2034, 0.7009, 0.2034, 0.7462, 0.2346, 0.7455, 0.2346, 0.6919, 0.8352, 0.5033, 0.8364, 0.5, 0.8325, 0.5, 0.8352, 0.5414, 0.8314, 0.5448, 0.8381, 0.5481, 0.7623, 0.5495, 0.7651, 0.544, 0.7645, 0.5439, 0.7617, 0.5476, 0.7654, 0.5472, 0.7654, 0.544, 0.7642, 0.5474, 0.6103, 0.8904, 0.625, 0.8904, 0.625, 0.8895, 0.625, 0.8895, 0.6103, 0.8895, 0.625, 0.3536, 0.625, 0.354, 0.625, 0.3534, 0.625, 0.3528, 0.7709, 0.544, 0.7714, 0.544, 0.7722, 0.5408, 0.7716, 0.5408, 0.3897, 0.8882, 0.375, 0.8882, 0.375, 0.8895, 0.3897, 0.8895, 0.625, 0.3605, 0.7542, 0.5304, 0.7607, 0.5299, 0.6359, 0.3675, 0.1267, 0.5, 0.1267, 0.5, 0.125, 0.5, 0.8733, 0.5, 0.875, 0.5, 0.8733, 0.5, 0.625, 0.3605, 0.625, 0.3605, 0.625, 0.375, 0.625, 0.375, 0.1597, 0.7427, 0.1593, 0.7456, 0.1782, 0.75, 0.1782, 0.7468, 0.8218, 0.7468, 0.8218, 0.75, 0.8407, 0.7456, 0.8403, 0.7427, 0.139, 0.7243, 0.1378, 0.7263, 0.1593, 0.7456, 0.1597, 0.7427, 0.129, 0.6847, 0.1273, 0.6855, 0.1378, 0.7263, 0.139, 0.7243, 0.861, 0.7243, 0.8622, 0.7263, 0.8727, 0.6855, 0.871, 0.6847, 0.1267, 0.6504, 0.125, 0.6505, 0.1273, 0.6855, 0.129, 0.6847, 0.871, 0.6847, 0.8727, 0.6855, 0.875, 0.6505, 0.8733, 0.6504, 0.1267, 0.5448, 0.125, 0.5448, 0.125, 0.6505, 0.1267, 0.6504, 0.8733, 0.5448, 0.875, 0.5448, 0.875, 0.5, 0.8733, 0.5, 0.2368, 0.7452, 0.2368, 0.75, 0.25, 0.75, 0.25, 0.7449, 0.7966, 0.7468, 0.7966, 0.75, 0.8218, 0.75, 0.8218, 0.7468, 0.0, 0.0, 0.0, 0.0, 0.0, 0.0, 0.0, 0.0, 0.8529, 0.7103, 0.8516, 0.708, 0.8366, 0.7202, 0.8371, 0.7235, 0.0, 0.0, 0.0, 0.0, 0.0, 0.0, 0.0, 0.0, 0.0, 0.0, 0.0, 0.0, 0.0, 0.0, 0.0, 0.0, 0.8527, 0.6465, 0.8516, 0.6492, 0.8578, 0.6786, 0.8596, 0.6795, 0.0, 0.0, 0.0, 0.0, 0.0, 0.0, 0.0, 0.0, 0.8203, 0.6466, 0.8216, 0.6492, 0.8366, 0.637, 0.8366, 0.6334, 0.0, 0.0, 0.0, 0.0, 0.0, 0.0, 0.0, 0.0, 0.0, 0.0, 0.0, 0.0, 0.0, 0.0, 0.0, 0.0, 0.8208, 0.7098, 0.8216, 0.708, 0.8153, 0.6786, 0.8143, 0.6786, 0.0, 0.0, 0.0, 0.0, 0.0, 0.0, 0.0, 0.0, 0.8371, 0.7235, 0.8366, 0.7202, 0.8216, 0.708, 0.8201, 0.7099, 0.8366, 0.6334, 0.8366, 0.637, 0.8516, 0.6492, 0.8527, 0.6465, 0.0, 0.0, 0.0, 0.0, 0.0, 0.0, 0.0, 0.0, 0.8143, 0.6786, 0.8153, 0.6786, 0.8216, 0.6492, 0.821, 0.6466, 0.8352, 0.5414, 0.8382, 0.5481, 0.8381, 0.4967, 0.8352, 0.5033, 0.625, 0.2937, 0.625, 0.287, 0.625, 0.3039, 0.625, 0.3039, 0.8403, 0.7427, 0.8407, 0.7456, 0.8622, 0.7263, 0.861, 0.7243, 0.8596, 0.6795, 0.8578, 0.6786, 0.8516, 0.708, 0.8529, 0.7103, 0.6103, 0.25, 0.625, 0.25, 0.625, 0.25, 0.6103, 0.25, 0.1267, 0.5, 0.125, 0.5, 0.125, 0.5448, 0.1267, 0.5448, 0.8733, 0.6504, 0.875, 0.6505, 0.875, 0.5448, 0.8733, 0.5448, 0.7966, 0.5444, 0.7966, 0.5477, 0.8213, 0.5481, 0.8212, 0.5448, 0.8212, 0.5448, 0.8213, 0.5481, 0.8381, 0.5481, 0.8314, 0.5448, 0.7635, 0.5482, 0.7654, 0.544, 0.7651, 0.544, 0.7623, 0.5495, 0.7654, 0.7467, 0.7654, 0.75, 0.7966, 0.75, 0.7966, 0.7468, 0.7654, 0.544, 0.7654, 0.5472, 0.7966, 0.5477, 0.7966, 0.5444, 0.625, 0.3039, 0.625, 0.3039, 0.625, 0.3284, 0.625, 0.3284, 0.1782, 0.7468, 0.1782, 0.75, 0.2034, 0.75, 0.2034, 0.7462, 0.625, 0.3605, 0.625, 0.3605, 0.625, 0.375, 0.625, 0.375, 0.8352, 0.5033, 0.8325, 0.5, 0.8223, 0.5, 0.8211, 0.5033, 0.7966, 0.5411, 0.7951, 0.5444, 0.8212, 0.5448, 0.8212, 0.5414, 0.8212, 0.5414, 0.8212, 0.5448, 0.8314, 0.5448, 0.8352, 0.5414, 0.7966, 0.5033, 0.7958, 0.5, 0.7719, 0.5, 0.7722, 0.5033, 0.7645, 0.5439, 0.7651, 0.544, 0.7714, 0.544, 0.7709, 0.544, 0.7716, 0.5408, 0.7722, 0.5408, 0.7722, 0.5033, 0.7716, 0.5033, 0.7722, 0.5408, 0.7714, 0.544, 0.7952, 0.5444, 0.7966, 0.5411, 0.8211, 0.5033, 0.8211, 0.5, 0.7966, 0.5, 0.7966, 0.5033, 0.6645, 0.8001, 0.6576, 0.8087, 0.7102, 0.7798, 0.7157, 0.7722, 0.625, 0.3284, 0.625, 0.3284, 0.625, 0.3605, 0.625, 0.3605, 0.2034, 0.7462, 0.2034, 0.75, 0.2346, 0.75, 0.2346, 0.7455, 0.7642, 0.5474, 0.7654, 0.544, 0.7654, 0.544, 0.7635, 0.5482, 0.7654, 0.7085, 0.7578, 0.7168, 0.7578, 0.7492, 0.7654, 0.7467, 0.625, 0.3605, 0.625, 0.3612, 0.625, 0.375, 0.625, 0.375, 0.7542, 0.5304, 0.7638, 0.5439, 0.7706, 0.544, 0.7607, 0.5299, 0.7705, 0.544, 0.7716, 0.5408, 0.7716, 0.5408, 0.7705, 0.544, 0.2368, 0.6913, 0.2346, 0.6919, 0.2346, 0.7455, 0.2368, 0.7452, 0.7626, 0.6528, 0.7654, 0.6511, 0.7654, 0.5472, 0.7642, 0.5474, 0.2373, 0.6354, 0.2352, 0.6371, 0.2346, 0.6919, 0.2368, 0.6913, 0.7407, 0.5312, 0.75, 0.5437, 0.7638, 0.5439, 0.7542, 0.5304, 0.7573, 0.6855, 0.7648, 0.6773, 0.7654, 0.6511, 0.7626, 0.6528, 0.75, 0.5437, 0.7486, 0.5473, 0.7617, 0.5476, 0.7645, 0.5439, 0.625, 0.3541, 0.625, 0.3536, 0.625, 0.3605, 0.625, 0.3605, 0.7648, 0.6773, 0.7573, 0.6855, 0.7578, 0.7168, 0.7654, 0.7085, 0.6264, 0.8714, 0.6103, 0.875, 0.6103, 0.8882, 0.6265, 0.8845, 0.6103, 0.8904, 0.5883, 0.8904, 0.5883, 0.9216, 0.6103, 0.9216, 0.625, 0.3545, 0.625, 0.3534, 0.625, 0.3534, 0.625, 0.3541, 0.625, 0.3534, 0.625, 0.3545, 0.625, 0.3612, 0.625, 0.3605, 0.625, 0.3534, 0.625, 0.3545, 0.625, 0.3597, 0.625, 0.3605, 0.625, 0.3605, 0.625, 0.3594, 0.625, 0.375, 0.625, 0.375, 0.7605, 0.5439, 0.7598, 0.5439, 0.7642, 0.5439, 0.7653, 0.544, 0.75, 0.5437, 0.75, 0.5437, 0.7598, 0.5439, 0.7605, 0.5439, 0.7605, 0.5439, 0.7598, 0.5439, 0.75, 0.5437, 0.75, 0.5437, 0.7653, 0.544, 0.7642, 0.5439, 0.7598, 0.5439, 0.7605, 0.5439, 0.625, 0.3545, 0.625, 0.3534, 0.625, 0.3605, 0.625, 0.3612, 0.625, 0.3612, 0.625, 0.3605, 0.625, 0.375, 0.625, 0.375, 0.625, 0.3597, 0.625, 0.3608, 0.625, 0.3652, 0.625, 0.3645, 0.625, 0.3645, 0.625, 0.3652, 0.625, 0.375, 0.625, 0.375, 0.0, 0.0, 0.0, 0.0, 0.0, 0.0, 0.0, 0.0, 0.0, 0.0, 0.0, 0.0, 0.0, 0.0, 0.0, 0.0, 0.7709, 0.544, 0.7716, 0.5408, 0.7716, 0.5408, 0.7705, 0.544, 0.625, 0.3545, 0.625, 0.3534, 0.625, 0.3534, 0.625, 0.3545, 0.7157, 0.7722, 0.7107, 0.7796, 0.7595, 0.7527, 0.7578, 0.7492, 0.7007, 0.7069, 0.6969, 0.7089, 0.6573, 0.8077, 0.6645, 0.8001, 0.7623, 0.5495, 0.7617, 0.5476, 0.6969, 0.7089, 0.7007, 0.7069, 0.1481, 0.5, 0.1481, 0.5, 0.1267, 0.5, 0.1267, 0.5, 0.5883, 0.2517, 0.5883, 0.2725, 0.6103, 0.2725, 0.6103, 0.2517, 0.625, 0.3605, 0.6103, 0.3605, 0.6103, 0.375, 0.625, 0.375, 0.8525, 0.5, 0.8525, 0.5, 0.8364, 0.5, 0.8364, 0.5, 0.8733, 0.5, 0.8733, 0.5, 0.8525, 0.5, 0.8525, 0.5, 0.625, 0.2886, 0.6103, 0.2886, 0.6103, 0.3039, 0.625, 0.3039, 0.1629, 0.5, 0.1629, 0.5, 0.1481, 0.5, 0.1481, 0.5, 0.2038, 0.5, 0.2038, 0.5, 0.1795, 0.5, 0.1795, 0.5, 0.1795, 0.5, 0.1795, 0.5, 0.1629, 0.5, 0.1629, 0.5, 0.2356, 0.5, 0.2356, 0.5, 0.2038, 0.5, 0.2038, 0.5, 0.625, 0.3039, 0.6103, 0.3039, 0.6103, 0.3285, 0.625, 0.3284, 0.625, 0.3284, 0.6103, 0.3285, 0.6103, 0.3605, 0.625, 0.3605, 0.25, 0.5, 0.25, 0.5, 0.2356, 0.5, 0.2356, 0.5, 0.3897, 0.25, 0.375, 0.25, 0.375, 0.25, 0.3897, 0.25, 0.3897, 0.25, 0.3897, 0.25, 0.4117, 0.25, 0.4117, 0.25, 0.0, 0.0, 0.0, 0.0, 0.0, 0.0, 0.0, 0.0, 0.625, 0.3605, 0.625, 0.3534, 0.625, 0.3534, 0.625, 0.3605, 0.625, 0.3534, 0.625, 0.3605, 0.625, 0.3605, 0.625, 0.3534, 0.0, 0.0, 0.0, 0.0, 0.0, 0.0, 0.0, 0.0, 0.0, 0.0, 0.0, 0.0, 0.0, 0.0, 0.0, 0.0, 0.0, 0.0, 0.0, 0.0, 0.0, 0.0, 0.0, 0.0, 0.0, 0.0, 0.0, 0.0, 0.0, 0.0, 0.0, 0.0, 0.0, 0.0, 0.0, 0.0, 0.0, 0.0, 0.0, 0.0, 0.0, 0.0, 0.0, 0.0, 0.0, 0.0, 0.0, 0.0, 0.0, 0.0, 0.0, 0.0, 0.0, 0.0, 0.0, 0.0, 0.0, 0.0, 0.0, 0.0, 0.0, 0.0, 0.0, 0.0, 0.0, 0.0, 0.0, 0.0, 0.0, 0.0, 0.0, 0.0, 0.0, 0.0, 0.0, 0.0, 0.0, 0.0, 0.0, 0.0, 0.0, 0.0, 0.0, 0.0, 0.0, 0.0, 0.0, 0.0, 0.0, 0.0, 0.0, 0.0, 0.0, 0.0, 0.0, 0.0, 0.0, 0.0, 0.0, 0.0, 0.0, 0.0, 0.0, 0.0, 0.0, 0.0, 0.0, 0.0, 0.0, 0.0, 0.0, 0.0, 0.0, 0.0, 0.0, 0.0, 0.0, 0.0, 0.0, 0.0, 0.0, 0.0, 0.0, 0.0, 0.0, 0.0, 0.0, 0.0, 0.0, 0.0, 0.0, 0.0, 0.0, 0.0, 0.0, 0.0, 0.0, 0.0, 0.0, 0.0, 0.0, 0.0, 0.0, 0.0, 0.0, 0.0, 0.0, 0.0, 0.0, 0.0, 0.0, 0.0, 0.0, 0.0, 0.0, 0.0, 0.0, 0.0, 0.0, 0.0, 0.0, 0.0, 0.0, 0.0, 0.0, 0.0, 0.0, 0.0, 0.0, 0.0, 0.0, 0.0, 0.0, 0.0, 0.0, 0.0, 0.0, 0.0, 0.0, 0.0, 0.0, 0.0, 0.0, 0.0, 0.0, 0.0, 0.0, 0.0, 0.0, 0.0, 0.0, 0.0, 0.0, 0.0, 0.0, 0.0, 0.0, 0.0, 0.0, 0.0, 0.0, 0.0, 0.0, 0.0, 0.0, 0.0, 0.0, 0.0, 0.2373, 0.6354, 0.2368, 0.6913, 0.25, 0.6875, 0.25, 0.5625, 0.5883, 0.2052, 0.5883, 0.25, 0.6103, 0.25, 0.6103, 0.2052, 0.5883, 0.25, 0.5883, 0.25, 0.6103, 0.25, 0.6103, 0.25, 0.4117, 0.8904, 0.3897, 0.8904, 0.3897, 0.9216, 0.4117, 0.9216, 0.5883, 0.09951, 0.5883, 0.2052, 0.6103, 0.2052, 0.6103, 0.09951, 0.4117, 0.2517, 0.4117, 0.25, 0.3897, 0.25, 0.3897, 0.2517, 0.5883, 0.304, 0.5883, 0.3285, 0.6103, 0.3285, 0.6103, 0.3039, 0.5883, 0.3605, 0.5883, 0.375, 0.6103, 0.375, 0.6103, 0.3605, 0.3897, 0.2517, 0.3897, 0.273, 0.4117, 0.273, 0.4117, 0.2517, 0.3897, 0.2879, 0.3897, 0.3044, 0.4117, 0.3044, 0.4117, 0.288, 0.6103, 0.8904, 0.6103, 0.8882, 0.5883, 0.8882, 0.5883, 0.8904, 0.5883, 0.06449, 0.5883, 0.09951, 0.6103, 0.09951, 0.6103, 0.06449, 0.5883, -0.001188, 0.5883, 0.06449, 0.6103, 0.06449, 0.6103, -0.001188, 0.5883, 0.2885, 0.5883, 0.304, 0.6103, 0.3039, 0.6103, 0.2886, 0.3897, 0.9657, 0.3897, 0.9992, 0.4117, 0.9992, 0.4117, 0.9657, 0.3897, 0.06449, 0.3897, 0.09951, 0.4117, 0.09951, 0.4117, 0.06449, 0.5883, 0.9657, 0.5883, 0.9992, 0.6103, 0.9992, 0.6103, 0.9657, 0.5883, 0.9468, 0.5883, 0.9657, 0.6103, 0.9657, 0.6103, 0.9468, 0.5883, 0.25, 0.4117, 0.25, 0.4117, 0.25, 0.5883, 0.25, 0.4117, 0.2517, 0.5883, 0.2517, 0.5883, 0.25, 0.4117, 0.25, 0.4117, 0.8904, 0.5883, 0.8904, 0.5883, 0.8882, 0.4117, 0.8882, 0.5883, 0.2052, 0.4117, 0.2052, 0.4117, 0.25, 0.5883, 0.25, 0.5883, 0.304, 0.4117, 0.3044, 0.4117, 0.3288, 0.5883, 0.3285, 0.5883, 0.2517, 0.4117, 0.2517, 0.4117, 0.273, 0.5883, 0.2725, 0.5883, 0.3605, 0.4117, 0.3606, 0.4117, 0.375, 0.5883, 0.375, 0.4117, 0.3606, 0.5883, 0.3605, 0.5883, 0.3285, 0.4117, 0.3288, 0.5883, 0.875, 0.4117, 0.875, 0.4117, 0.8882, 0.5883, 0.8882, 0.5883, 0.2725, 0.4117, 0.273, 0.4117, 0.288, 0.5883, 0.2885, 0.4117, 0.9216, 0.5883, 0.9216, 0.5883, 0.8904, 0.4117, 0.8904, 0.5883, 0.09951, 0.4117, 0.09951, 0.4117, 0.2052, 0.5883, 0.2052, 0.5883, 0.06449, 0.4117, 0.06449, 0.4117, 0.09951, 0.5883, 0.09951, 0.5883, 0.2885, 0.4117, 0.288, 0.4117, 0.3044, 0.5883, 0.304, 0.5883, 0.9216, 0.4117, 0.9216, 0.4117, 0.9468, 0.5883, 0.9468, 0.5883, -0.001188, 0.4117, -0.001188, 0.4117, 0.06449, 0.5883, 0.06449, 0.5883, 0.9657, 0.4117, 0.9657, 0.4117, 0.9992, 0.5883, 0.9992, 0.5883, 0.9468, 0.4117, 0.9468, 0.4117, 0.9657, 0.5883, 0.9657, 0.4117, 0.8904, 0.4117, 0.8882, 0.3897, 0.8882, 0.3897, 0.8904, 0.625, 0.375, 0.625, 0.375, 0.625, 0.3605, 0.625, 0.3605, 0.625, 0.375, 0.625, 0.375, 0.625, 0.3605, 0.625, 0.3605, 0.625, 0.3534, 0.625, 0.3605, 0.625, 0.3605, 0.625, 0.3534, 0.625, 0.3605, 0.625, 0.3534, 0.625, 0.3534, 0.625, 0.3605, 0.625, 0.375, 0.625, 0.375, 0.625, 0.3605, 0.625, 0.3605])
me_cube.materials.append(mat_material)
me_cube.use_remesh_preserve_volume = False
me_cube.use_remesh_preserve_attributes = False
me_cube.use_mirror_vertex_groups = False
me_cube.update()

# ---- objects
ob_light = bpy.data.objects.new('Light', light_light)
ob_camera = bpy.data.objects.new('Camera', cam_camera)
ob_metal_part_001 = bpy.data.objects.new('Metal Part.001', me_cube)

# ---- transforms, parenting, visibility, modifiers, constraints
ob_light.location = (4.076, -5.083, 2.88)
ob_light.rotation_euler = (0.6503, 0.05522, 1.866)
ob_light.lock_rotations_4d = False
ob_light.empty_display_type = 'ARROWS'
ob_light.color = (0.0, 0.0, 0.0, 0.0)
ob_light.lineart.crease_threshold = 0.0
ob_camera.location = (7.359, -6.926, 5.509)
ob_camera.rotation_euler = (1.109, 0.0, 0.8149)
ob_camera.lock_rotations_4d = False
ob_camera.empty_display_type = 'ARROWS'
ob_camera.color = (0.0, 0.0, 0.0, 0.0)
ob_camera.display_type = 'WIRE'
ob_camera.lineart.crease_threshold = 0.0
ob_metal_part_001.location = (0.0, 0.0, 0.0)
ob_metal_part_001.scale = (0.4264, 0.4264, 0.4264)
ob_metal_part_001.lock_rotations_4d = False
ob_metal_part_001.empty_display_type = 'ARROWS'
ob_metal_part_001.lineart.crease_threshold = 0.0
_m = ob_metal_part_001.modifiers.new('Subdivision', 'SUBSURF')
_m.uv_smooth = 'PRESERVE_CORNERS'
_m.levels = 3
_m.render_levels = 3
_m = ob_metal_part_001.modifiers.new('Auto Smooth', 'NODES')
_m.node_group = ng_auto_smooth
_gi = [s.identifier for s in ng_auto_smooth.interface.items_tree if s.item_type == 'SOCKET' and s.in_out == 'INPUT']
_m[_gi[1]] = 1.047  # Angle

# ---- collection membership
col_collection.objects.link(ob_light)
col_collection.objects.link(ob_camera)
col_metal_part.objects.link(ob_metal_part_001)

# ---- scene / render settings (as saved in the file)
scene.camera = ob_camera
scene.frame_start = 1; scene.frame_end = 250; scene.frame_set(1)
scene.render.engine = 'BLENDER_EEVEE_NEXT'
scene.cycles.use_denoising = False
scene.cycles.samples = 128
scene.cycles.sampling_pattern = 'TABULATED_SOBOL'
scene.cycles.use_adaptive_sampling = False
scene.cycles.use_light_tree = False
scene.view_settings.view_transform = 'Filmic'
bpy.context.view_layer.update()
